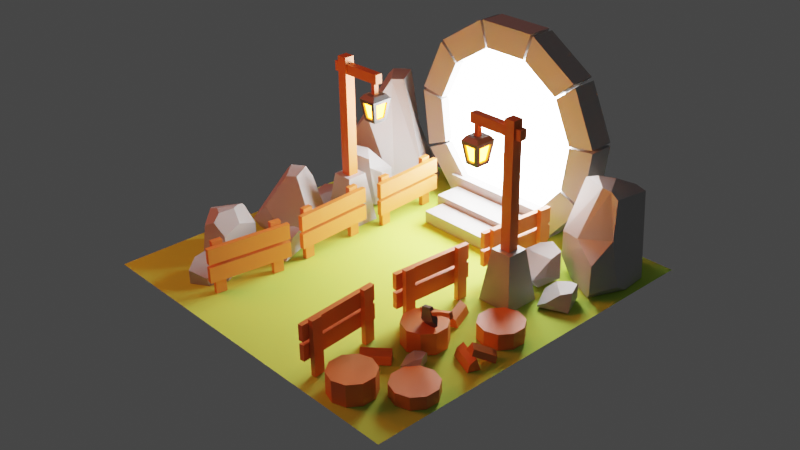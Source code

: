 # Source: portal.blend  (saved by Blender 2.93.20; exported with 4.5.12 LTS)
import bpy
from mathutils import Matrix  # noqa: F401  (used for matrix-valued properties, if any)

bpy.ops.wm.read_factory_settings(use_empty=True)
scene = bpy.context.scene
scene.name = 'Scene'

# ---- collections
col_others = bpy.data.collections.new('others'); scene.collection.children.link(col_others)
col_fences = bpy.data.collections.new('fences'); scene.collection.children.link(col_fences)
col_trunks = bpy.data.collections.new('trunks'); scene.collection.children.link(col_trunks)
col_floor = bpy.data.collections.new('floor'); scene.collection.children.link(col_floor)
col_axe = bpy.data.collections.new('axe'); scene.collection.children.link(col_axe)
col_pole_lights = bpy.data.collections.new('pole.lights'); scene.collection.children.link(col_pole_lights)
col_rocks = bpy.data.collections.new('rocks'); scene.collection.children.link(col_rocks)
col_stairs = bpy.data.collections.new('stairs'); scene.collection.children.link(col_stairs)
col_portal = bpy.data.collections.new('portal'); scene.collection.children.link(col_portal)

# ---- materials (node trees are filled in below, after node groups)
mat_wood = bpy.data.materials.new('wood')
mat_grass = bpy.data.materials.new('grass')
mat_metal = bpy.data.materials.new('metal')
mat_rock = bpy.data.materials.new('rock')
mat_lamplight = bpy.data.materials.new('lampLight')
mat_portallight = bpy.data.materials.new('portalLight')

# ---- material node trees
mat_wood.use_nodes = True; mat_wood.node_tree.nodes.clear()
_N = mat_wood.node_tree.nodes; _L = mat_wood.node_tree.links
n0 = _N.new('ShaderNodeBsdfPrincipled'); n0.name = 'Principled BSDF'; n0.location = (10, 300)
n0.distribution = 'GGX'
n0.subsurface_method = 'BURLEY'
n0.inputs[0].default_value = (0.8, 0.2158, 0.0432, 1.0)
n0.inputs[3].default_value = 1.45
n0.inputs[27].default_value = (0.0, 0.0, 0.0, 1.0)
n0.inputs[28].default_value = 1.0
n1 = _N.new('ShaderNodeOutputMaterial'); n1.name = 'Material Output'; n1.location = (300, 300)
_L.new(n0.outputs[0], n1.inputs[0])
n1.is_active_output = True
mat_grass.use_nodes = True; mat_grass.node_tree.nodes.clear()
_N = mat_grass.node_tree.nodes; _L = mat_grass.node_tree.links
n0 = _N.new('ShaderNodeBsdfPrincipled'); n0.name = 'Principled BSDF'; n0.location = (10, 300)
n0.distribution = 'GGX'
n0.subsurface_method = 'BURLEY'
n0.inputs[0].default_value = (0.5111, 0.7613, 0.08604, 1.0)
n0.inputs[2].default_value = 1.0
n0.inputs[3].default_value = 1.45
n0.inputs[27].default_value = (0.0, 0.0, 0.0, 1.0)
n0.inputs[28].default_value = 1.0
n1 = _N.new('ShaderNodeOutputMaterial'); n1.name = 'Material Output'; n1.location = (300, 300)
_L.new(n0.outputs[0], n1.inputs[0])
n1.is_active_output = True
mat_metal.use_nodes = True; mat_metal.node_tree.nodes.clear()
_N = mat_metal.node_tree.nodes; _L = mat_metal.node_tree.links
n0 = _N.new('ShaderNodeBsdfPrincipled'); n0.name = 'Principled BSDF'; n0.location = (10, 300)
n0.distribution = 'GGX'
n0.subsurface_method = 'BURLEY'
n0.inputs[0].default_value = (0.107, 0.107, 0.107, 1.0)
n0.inputs[2].default_value = 0.279
n0.inputs[3].default_value = 1.45
n0.inputs[27].default_value = (0.0, 0.0, 0.0, 1.0)
n0.inputs[28].default_value = 1.0
n1 = _N.new('ShaderNodeOutputMaterial'); n1.name = 'Material Output'; n1.location = (300, 300)
_L.new(n0.outputs[0], n1.inputs[0])
n1.is_active_output = True
mat_rock.use_nodes = True; mat_rock.node_tree.nodes.clear()
_N = mat_rock.node_tree.nodes; _L = mat_rock.node_tree.links
n0 = _N.new('ShaderNodeBsdfPrincipled'); n0.name = 'Principled BSDF'; n0.location = (10, 300)
n0.distribution = 'GGX'
n0.subsurface_method = 'BURLEY'
n0.inputs[0].default_value = (0.42, 0.42, 0.42, 1.0)
n0.inputs[3].default_value = 1.45
n0.inputs[27].default_value = (0.0, 0.0, 0.0, 1.0)
n0.inputs[28].default_value = 1.0
n1 = _N.new('ShaderNodeOutputMaterial'); n1.name = 'Material Output'; n1.location = (300, 300)
_L.new(n0.outputs[0], n1.inputs[0])
n1.is_active_output = True
mat_lamplight.use_nodes = True; mat_lamplight.node_tree.nodes.clear()
_N = mat_lamplight.node_tree.nodes; _L = mat_lamplight.node_tree.links
n0 = _N.new('ShaderNodeOutputMaterial'); n0.name = 'Material Output'; n0.location = (300, 300)
n1 = _N.new('ShaderNodeEmission'); n1.name = 'Emission'; n1.location = (10, 300)
n1.inputs[0].default_value = (1.0, 0.1757, 0.006605, 1.0)
n1.inputs[1].default_value = 80.0
_L.new(n1.outputs[0], n0.inputs[0])
n0.is_active_output = True
mat_portallight.use_nodes = True; mat_portallight.node_tree.nodes.clear()
_N = mat_portallight.node_tree.nodes; _L = mat_portallight.node_tree.links
n0 = _N.new('ShaderNodeOutputMaterial'); n0.name = 'Material Output'; n0.location = (300, 300)
n1 = _N.new('ShaderNodeEmission'); n1.name = 'Emission'; n1.location = (10, 300)
n1.inputs[1].default_value = 40.0
_L.new(n1.outputs[0], n0.inputs[0])
n0.is_active_output = True

# ---- world
world_world = bpy.data.worlds.new('World'); scene.world = world_world
world_world.use_nodes = True; world_world.node_tree.nodes.clear()
_N = world_world.node_tree.nodes; _L = world_world.node_tree.links
n0 = _N.new('ShaderNodeOutputWorld'); n0.name = 'World Output'; n0.location = (300, 300)
n1 = _N.new('ShaderNodeBackground'); n1.name = 'Background'; n1.location = (10, 300)
n1.inputs[0].default_value = (0.05088, 0.05088, 0.05088, 1.0)
_L.new(n1.outputs[0], n0.inputs[0])
n0.is_active_output = True
world_world.color = (0.05088, 0.05088, 0.05088)
world_world.use_sun_shadow = False
world_world.sun_shadow_jitter_overblur = 0.0

# ---- cameras
cam_camera = bpy.data.cameras.new('Camera')

# ---- lights
light_area_001 = bpy.data.lights.new('Area.001', 'AREA')
light_area_001.color = (0.814, 0.1349, 0.05574)
light_area_001.transmission_factor = 0.0
light_area_001.energy = 235.6
light_area_001.shadow_soft_size = 1.176
light_area_001.shadow_maximum_resolution = 0.006
light_area_001.use_absolute_resolution = True
light_area_001.size = 1.176
light_area_001.size_y = 1.0

# ---- meshes
me_cube = bpy.data.meshes.new('Cube')
me_cube.from_pydata([(-0.02821, -0.2622, 0.02058), (-0.02821, -0.2622, 0.595), (-0.02821, -0.3749, 0.02058), (-0.02821, -0.3749, 0.595), (0.02479, -0.2622, 0.02058), (0.02479, -0.2622, 0.595), (0.02479, -0.3749, 0.02058), (0.02479, -0.3749, 0.595), (-0.03175, 0.3781, 0.02058), (-0.03175, 0.3781, 0.595), (-0.03175, 0.2654, 0.02058), (-0.03175, 0.2654, 0.595), (0.02125, 0.3781, 0.02058), (0.02125, 0.3781, 0.595), (0.02125, 0.2654, 0.02058), (0.02125, 0.2654, 0.595), (-0.08856, 0.4532, 0.1885), (-0.08856, 0.4532, 0.3556), (-0.08856, -0.4397, 0.1885), (-0.08856, -0.4397, 0.3556), (-0.03556, 0.4532, 0.1885), (-0.03556, 0.4532, 0.3556), (-0.03556, -0.4397, 0.1885), (-0.03556, -0.4397, 0.3556), (-0.08856, 0.4532, 0.3891), (-0.08856, 0.4532, 0.5562), (-0.08856, -0.4397, 0.3891), (-0.08856, -0.4397, 0.5562), (-0.03556, 0.4532, 0.3891), (-0.03556, 0.4532, 0.5562), (-0.03556, -0.4397, 0.3891), (-0.03556, -0.4397, 0.5562)], [], [(0, 1, 3, 2), (2, 3, 7, 6), (6, 7, 5, 4), (4, 5, 1, 0), (2, 6, 4, 0), (7, 3, 1, 5), (8, 9, 11, 10), (10, 11, 15, 14), (14, 15, 13, 12), (12, 13, 9, 8), (10, 14, 12, 8), (15, 11, 9, 13), (16, 17, 19, 18), (18, 19, 23, 22), (22, 23, 21, 20), (20, 21, 17, 16), (18, 22, 20, 16), (23, 19, 17, 21), (24, 25, 27, 26), (26, 27, 31, 30), (30, 31, 29, 28), (28, 29, 25, 24), (26, 30, 28, 24), (31, 27, 25, 29)])
_uv = me_cube.uv_layers.new(name='UVMap')
_uv.uv.foreach_set('vector', [0.375, 0.0, 0.625, 0.0, 0.625, 0.25, 0.375, 0.25, 0.375, 0.25, 0.625, 0.25, 0.625, 0.5, 0.375, 0.5, 0.375, 0.5, 0.625, 0.5, 0.625, 0.75, 0.375, 0.75, 0.375, 0.75, 0.625, 0.75, 0.625, 1.0, 0.375, 1.0, 0.125, 0.5, 0.375, 0.5, 0.375, 0.75, 0.125, 0.75, 0.625, 0.5, 0.875, 0.5, 0.875, 0.75, 0.625, 0.75, 0.375, 0.0, 0.625, 0.0, 0.625, 0.25, 0.375, 0.25, 0.375, 0.25, 0.625, 0.25, 0.625, 0.5, 0.375, 0.5, 0.375, 0.5, 0.625, 0.5, 0.625, 0.75, 0.375, 0.75, 0.375, 0.75, 0.625, 0.75, 0.625, 1.0, 0.375, 1.0, 0.125, 0.5, 0.375, 0.5, 0.375, 0.75, 0.125, 0.75, 0.625, 0.5, 0.875, 0.5, 0.875, 0.75, 0.625, 0.75, 0.375, 0.0, 0.625, 0.0, 0.625, 0.25, 0.375, 0.25, 0.375, 0.25, 0.625, 0.25, 0.625, 0.5, 0.375, 0.5, 0.375, 0.5, 0.625, 0.5, 0.625, 0.75, 0.375, 0.75, 0.375, 0.75, 0.625, 0.75, 0.625, 1.0, 0.375, 1.0, 0.125, 0.5, 0.375, 0.5, 0.375, 0.75, 0.125, 0.75, 0.625, 0.5, 0.875, 0.5, 0.875, 0.75, 0.625, 0.75, 0.375, 0.0, 0.625, 0.0, 0.625, 0.25, 0.375, 0.25, 0.375, 0.25, 0.625, 0.25, 0.625, 0.5, 0.375, 0.5, 0.375, 0.5, 0.625, 0.5, 0.625, 0.75, 0.375, 0.75, 0.375, 0.75, 0.625, 0.75, 0.625, 1.0, 0.375, 1.0, 0.125, 0.5, 0.375, 0.5, 0.375, 0.75, 0.125, 0.75, 0.625, 0.5, 0.875, 0.5, 0.875, 0.75, 0.625, 0.75])
me_cube.materials.append(mat_wood)
me_cube.use_remesh_fix_poles = True
me_cube.use_remesh_preserve_attributes = False
me_cube.update()
me_cube_005 = bpy.data.meshes.new('Cube.005')
me_cube_005.from_pydata([(-0.02821, -0.2622, 0.02058), (-0.02821, -0.2622, 0.595), (-0.02821, -0.3749, 0.02058), (-0.02821, -0.3749, 0.595), (0.02479, -0.2622, 0.02058), (0.02479, -0.2622, 0.595), (0.02479, -0.3749, 0.02058), (0.02479, -0.3749, 0.595), (-0.03175, 0.3781, 0.02058), (-0.03175, 0.3781, 0.595), (-0.03175, 0.2654, 0.02058), (-0.03175, 0.2654, 0.595), (0.02125, 0.3781, 0.02058), (0.02125, 0.3781, 0.595), (0.02125, 0.2654, 0.02058), (0.02125, 0.2654, 0.595), (-0.08856, 0.4532, 0.1885), (-0.08856, 0.4532, 0.3556), (-0.08856, -0.4397, 0.1885), (-0.08856, -0.4397, 0.3556), (-0.03556, 0.4532, 0.1885), (-0.03556, 0.4532, 0.3556), (-0.03556, -0.4397, 0.1885), (-0.03556, -0.4397, 0.3556), (-0.08856, 0.4532, 0.3891), (-0.08856, 0.4532, 0.5562), (-0.08856, -0.4397, 0.3891), (-0.08856, -0.4397, 0.5562), (-0.03556, 0.4532, 0.3891), (-0.03556, 0.4532, 0.5562), (-0.03556, -0.4397, 0.3891), (-0.03556, -0.4397, 0.5562)], [], [(0, 1, 3, 2), (2, 3, 7, 6), (6, 7, 5, 4), (4, 5, 1, 0), (2, 6, 4, 0), (7, 3, 1, 5), (8, 9, 11, 10), (10, 11, 15, 14), (14, 15, 13, 12), (12, 13, 9, 8), (10, 14, 12, 8), (15, 11, 9, 13), (16, 17, 19, 18), (18, 19, 23, 22), (22, 23, 21, 20), (20, 21, 17, 16), (18, 22, 20, 16), (23, 19, 17, 21), (24, 25, 27, 26), (26, 27, 31, 30), (30, 31, 29, 28), (28, 29, 25, 24), (26, 30, 28, 24), (31, 27, 25, 29)])
_uv = me_cube_005.uv_layers.new(name='UVMap')
_uv.uv.foreach_set('vector', [0.375, 0.0, 0.625, 0.0, 0.625, 0.25, 0.375, 0.25, 0.375, 0.25, 0.625, 0.25, 0.625, 0.5, 0.375, 0.5, 0.375, 0.5, 0.625, 0.5, 0.625, 0.75, 0.375, 0.75, 0.375, 0.75, 0.625, 0.75, 0.625, 1.0, 0.375, 1.0, 0.125, 0.5, 0.375, 0.5, 0.375, 0.75, 0.125, 0.75, 0.625, 0.5, 0.875, 0.5, 0.875, 0.75, 0.625, 0.75, 0.375, 0.0, 0.625, 0.0, 0.625, 0.25, 0.375, 0.25, 0.375, 0.25, 0.625, 0.25, 0.625, 0.5, 0.375, 0.5, 0.375, 0.5, 0.625, 0.5, 0.625, 0.75, 0.375, 0.75, 0.375, 0.75, 0.625, 0.75, 0.625, 1.0, 0.375, 1.0, 0.125, 0.5, 0.375, 0.5, 0.375, 0.75, 0.125, 0.75, 0.625, 0.5, 0.875, 0.5, 0.875, 0.75, 0.625, 0.75, 0.375, 0.0, 0.625, 0.0, 0.625, 0.25, 0.375, 0.25, 0.375, 0.25, 0.625, 0.25, 0.625, 0.5, 0.375, 0.5, 0.375, 0.5, 0.625, 0.5, 0.625, 0.75, 0.375, 0.75, 0.375, 0.75, 0.625, 0.75, 0.625, 1.0, 0.375, 1.0, 0.125, 0.5, 0.375, 0.5, 0.375, 0.75, 0.125, 0.75, 0.625, 0.5, 0.875, 0.5, 0.875, 0.75, 0.625, 0.75, 0.375, 0.0, 0.625, 0.0, 0.625, 0.25, 0.375, 0.25, 0.375, 0.25, 0.625, 0.25, 0.625, 0.5, 0.375, 0.5, 0.375, 0.5, 0.625, 0.5, 0.625, 0.75, 0.375, 0.75, 0.375, 0.75, 0.625, 0.75, 0.625, 1.0, 0.375, 1.0, 0.125, 0.5, 0.375, 0.5, 0.375, 0.75, 0.125, 0.75, 0.625, 0.5, 0.875, 0.5, 0.875, 0.75, 0.625, 0.75])
me_cube_005.materials.append(mat_wood)
me_cube_005.use_remesh_fix_poles = True
me_cube_005.use_remesh_preserve_attributes = False
me_cube_005.update()
me_cube_006 = bpy.data.meshes.new('Cube.006')
me_cube_006.from_pydata([(-0.02821, -0.2622, 0.02058), (-0.02821, -0.2622, 0.595), (-0.02821, -0.3749, 0.02058), (-0.02821, -0.3749, 0.595), (0.02479, -0.2622, 0.02058), (0.02479, -0.2622, 0.595), (0.02479, -0.3749, 0.02058), (0.02479, -0.3749, 0.595), (-0.03175, 0.3781, 0.02058), (-0.03175, 0.3781, 0.595), (-0.03175, 0.2654, 0.02058), (-0.03175, 0.2654, 0.595), (0.02125, 0.3781, 0.02058), (0.02125, 0.3781, 0.595), (0.02125, 0.2654, 0.02058), (0.02125, 0.2654, 0.595), (-0.08856, 0.4532, 0.1885), (-0.08856, 0.4532, 0.3556), (-0.08856, -0.4397, 0.1885), (-0.08856, -0.4397, 0.3556), (-0.03556, 0.4532, 0.1885), (-0.03556, 0.4532, 0.3556), (-0.03556, -0.4397, 0.1885), (-0.03556, -0.4397, 0.3556), (-0.08856, 0.4532, 0.3891), (-0.08856, 0.4532, 0.5562), (-0.08856, -0.4397, 0.3891), (-0.08856, -0.4397, 0.5562), (-0.03556, 0.4532, 0.3891), (-0.03556, 0.4532, 0.5562), (-0.03556, -0.4397, 0.3891), (-0.03556, -0.4397, 0.5562)], [], [(0, 1, 3, 2), (2, 3, 7, 6), (6, 7, 5, 4), (4, 5, 1, 0), (2, 6, 4, 0), (7, 3, 1, 5), (8, 9, 11, 10), (10, 11, 15, 14), (14, 15, 13, 12), (12, 13, 9, 8), (10, 14, 12, 8), (15, 11, 9, 13), (16, 17, 19, 18), (18, 19, 23, 22), (22, 23, 21, 20), (20, 21, 17, 16), (18, 22, 20, 16), (23, 19, 17, 21), (24, 25, 27, 26), (26, 27, 31, 30), (30, 31, 29, 28), (28, 29, 25, 24), (26, 30, 28, 24), (31, 27, 25, 29)])
_uv = me_cube_006.uv_layers.new(name='UVMap')
_uv.uv.foreach_set('vector', [0.375, 0.0, 0.625, 0.0, 0.625, 0.25, 0.375, 0.25, 0.375, 0.25, 0.625, 0.25, 0.625, 0.5, 0.375, 0.5, 0.375, 0.5, 0.625, 0.5, 0.625, 0.75, 0.375, 0.75, 0.375, 0.75, 0.625, 0.75, 0.625, 1.0, 0.375, 1.0, 0.125, 0.5, 0.375, 0.5, 0.375, 0.75, 0.125, 0.75, 0.625, 0.5, 0.875, 0.5, 0.875, 0.75, 0.625, 0.75, 0.375, 0.0, 0.625, 0.0, 0.625, 0.25, 0.375, 0.25, 0.375, 0.25, 0.625, 0.25, 0.625, 0.5, 0.375, 0.5, 0.375, 0.5, 0.625, 0.5, 0.625, 0.75, 0.375, 0.75, 0.375, 0.75, 0.625, 0.75, 0.625, 1.0, 0.375, 1.0, 0.125, 0.5, 0.375, 0.5, 0.375, 0.75, 0.125, 0.75, 0.625, 0.5, 0.875, 0.5, 0.875, 0.75, 0.625, 0.75, 0.375, 0.0, 0.625, 0.0, 0.625, 0.25, 0.375, 0.25, 0.375, 0.25, 0.625, 0.25, 0.625, 0.5, 0.375, 0.5, 0.375, 0.5, 0.625, 0.5, 0.625, 0.75, 0.375, 0.75, 0.375, 0.75, 0.625, 0.75, 0.625, 1.0, 0.375, 1.0, 0.125, 0.5, 0.375, 0.5, 0.375, 0.75, 0.125, 0.75, 0.625, 0.5, 0.875, 0.5, 0.875, 0.75, 0.625, 0.75, 0.375, 0.0, 0.625, 0.0, 0.625, 0.25, 0.375, 0.25, 0.375, 0.25, 0.625, 0.25, 0.625, 0.5, 0.375, 0.5, 0.375, 0.5, 0.625, 0.5, 0.625, 0.75, 0.375, 0.75, 0.375, 0.75, 0.625, 0.75, 0.625, 1.0, 0.375, 1.0, 0.125, 0.5, 0.375, 0.5, 0.375, 0.75, 0.125, 0.75, 0.625, 0.5, 0.875, 0.5, 0.875, 0.75, 0.625, 0.75])
me_cube_006.materials.append(mat_wood)
me_cube_006.use_remesh_fix_poles = True
me_cube_006.use_remesh_preserve_attributes = False
me_cube_006.update()
me_cube_007 = bpy.data.meshes.new('Cube.007')
me_cube_007.from_pydata([(-0.02821, -0.2622, 0.02058), (-0.02821, -0.2622, 0.595), (-0.02821, -0.3749, 0.02058), (-0.02821, -0.3749, 0.595), (0.02479, -0.2622, 0.02058), (0.02479, -0.2622, 0.595), (0.02479, -0.3749, 0.02058), (0.02479, -0.3749, 0.595), (-0.03175, 0.3781, 0.02058), (-0.03175, 0.3781, 0.595), (-0.03175, 0.2654, 0.02058), (-0.03175, 0.2654, 0.595), (0.02125, 0.3781, 0.02058), (0.02125, 0.3781, 0.595), (0.02125, 0.2654, 0.02058), (0.02125, 0.2654, 0.595), (-0.08856, 0.4532, 0.1885), (-0.08856, 0.4532, 0.3556), (-0.08856, -0.4397, 0.1885), (-0.08856, -0.4397, 0.3556), (-0.03556, 0.4532, 0.1885), (-0.03556, 0.4532, 0.3556), (-0.03556, -0.4397, 0.1885), (-0.03556, -0.4397, 0.3556), (-0.08856, 0.4532, 0.3891), (-0.08856, 0.4532, 0.5562), (-0.08856, -0.4397, 0.3891), (-0.08856, -0.4397, 0.5562), (-0.03556, 0.4532, 0.3891), (-0.03556, 0.4532, 0.5562), (-0.03556, -0.4397, 0.3891), (-0.03556, -0.4397, 0.5562)], [], [(0, 1, 3, 2), (2, 3, 7, 6), (6, 7, 5, 4), (4, 5, 1, 0), (2, 6, 4, 0), (7, 3, 1, 5), (8, 9, 11, 10), (10, 11, 15, 14), (14, 15, 13, 12), (12, 13, 9, 8), (10, 14, 12, 8), (15, 11, 9, 13), (16, 17, 19, 18), (18, 19, 23, 22), (22, 23, 21, 20), (20, 21, 17, 16), (18, 22, 20, 16), (23, 19, 17, 21), (24, 25, 27, 26), (26, 27, 31, 30), (30, 31, 29, 28), (28, 29, 25, 24), (26, 30, 28, 24), (31, 27, 25, 29)])
_uv = me_cube_007.uv_layers.new(name='UVMap')
_uv.uv.foreach_set('vector', [0.375, 0.0, 0.625, 0.0, 0.625, 0.25, 0.375, 0.25, 0.375, 0.25, 0.625, 0.25, 0.625, 0.5, 0.375, 0.5, 0.375, 0.5, 0.625, 0.5, 0.625, 0.75, 0.375, 0.75, 0.375, 0.75, 0.625, 0.75, 0.625, 1.0, 0.375, 1.0, 0.125, 0.5, 0.375, 0.5, 0.375, 0.75, 0.125, 0.75, 0.625, 0.5, 0.875, 0.5, 0.875, 0.75, 0.625, 0.75, 0.375, 0.0, 0.625, 0.0, 0.625, 0.25, 0.375, 0.25, 0.375, 0.25, 0.625, 0.25, 0.625, 0.5, 0.375, 0.5, 0.375, 0.5, 0.625, 0.5, 0.625, 0.75, 0.375, 0.75, 0.375, 0.75, 0.625, 0.75, 0.625, 1.0, 0.375, 1.0, 0.125, 0.5, 0.375, 0.5, 0.375, 0.75, 0.125, 0.75, 0.625, 0.5, 0.875, 0.5, 0.875, 0.75, 0.625, 0.75, 0.375, 0.0, 0.625, 0.0, 0.625, 0.25, 0.375, 0.25, 0.375, 0.25, 0.625, 0.25, 0.625, 0.5, 0.375, 0.5, 0.375, 0.5, 0.625, 0.5, 0.625, 0.75, 0.375, 0.75, 0.375, 0.75, 0.625, 0.75, 0.625, 1.0, 0.375, 1.0, 0.125, 0.5, 0.375, 0.5, 0.375, 0.75, 0.125, 0.75, 0.625, 0.5, 0.875, 0.5, 0.875, 0.75, 0.625, 0.75, 0.375, 0.0, 0.625, 0.0, 0.625, 0.25, 0.375, 0.25, 0.375, 0.25, 0.625, 0.25, 0.625, 0.5, 0.375, 0.5, 0.375, 0.5, 0.625, 0.5, 0.625, 0.75, 0.375, 0.75, 0.375, 0.75, 0.625, 0.75, 0.625, 1.0, 0.375, 1.0, 0.125, 0.5, 0.375, 0.5, 0.375, 0.75, 0.125, 0.75, 0.625, 0.5, 0.875, 0.5, 0.875, 0.75, 0.625, 0.75])
me_cube_007.materials.append(mat_wood)
me_cube_007.use_remesh_fix_poles = True
me_cube_007.use_remesh_preserve_attributes = False
me_cube_007.update()
me_cube_008 = bpy.data.meshes.new('Cube.008')
me_cube_008.from_pydata([(-0.02821, -0.2622, 0.02058), (-0.02821, -0.2622, 0.595), (-0.02821, -0.3749, 0.02058), (-0.02821, -0.3749, 0.595), (0.02479, -0.2622, 0.02058), (0.02479, -0.2622, 0.595), (0.02479, -0.3749, 0.02058), (0.02479, -0.3749, 0.595), (-0.03175, 0.3781, 0.02058), (-0.03175, 0.3781, 0.595), (-0.03175, 0.2654, 0.02058), (-0.03175, 0.2654, 0.595), (0.02125, 0.3781, 0.02058), (0.02125, 0.3781, 0.595), (0.02125, 0.2654, 0.02058), (0.02125, 0.2654, 0.595), (-0.08856, 0.4532, 0.1885), (-0.08856, 0.4532, 0.3556), (-0.08856, -0.4397, 0.1885), (-0.08856, -0.4397, 0.3556), (-0.03556, 0.4532, 0.1885), (-0.03556, 0.4532, 0.3556), (-0.03556, -0.4397, 0.1885), (-0.03556, -0.4397, 0.3556), (-0.08856, 0.4532, 0.3891), (-0.08856, 0.4532, 0.5562), (-0.08856, -0.4397, 0.3891), (-0.08856, -0.4397, 0.5562), (-0.03556, 0.4532, 0.3891), (-0.03556, 0.4532, 0.5562), (-0.03556, -0.4397, 0.3891), (-0.03556, -0.4397, 0.5562)], [], [(0, 1, 3, 2), (2, 3, 7, 6), (6, 7, 5, 4), (4, 5, 1, 0), (2, 6, 4, 0), (7, 3, 1, 5), (8, 9, 11, 10), (10, 11, 15, 14), (14, 15, 13, 12), (12, 13, 9, 8), (10, 14, 12, 8), (15, 11, 9, 13), (16, 17, 19, 18), (18, 19, 23, 22), (22, 23, 21, 20), (20, 21, 17, 16), (18, 22, 20, 16), (23, 19, 17, 21), (24, 25, 27, 26), (26, 27, 31, 30), (30, 31, 29, 28), (28, 29, 25, 24), (26, 30, 28, 24), (31, 27, 25, 29)])
_uv = me_cube_008.uv_layers.new(name='UVMap')
_uv.uv.foreach_set('vector', [0.375, 0.0, 0.625, 0.0, 0.625, 0.25, 0.375, 0.25, 0.375, 0.25, 0.625, 0.25, 0.625, 0.5, 0.375, 0.5, 0.375, 0.5, 0.625, 0.5, 0.625, 0.75, 0.375, 0.75, 0.375, 0.75, 0.625, 0.75, 0.625, 1.0, 0.375, 1.0, 0.125, 0.5, 0.375, 0.5, 0.375, 0.75, 0.125, 0.75, 0.625, 0.5, 0.875, 0.5, 0.875, 0.75, 0.625, 0.75, 0.375, 0.0, 0.625, 0.0, 0.625, 0.25, 0.375, 0.25, 0.375, 0.25, 0.625, 0.25, 0.625, 0.5, 0.375, 0.5, 0.375, 0.5, 0.625, 0.5, 0.625, 0.75, 0.375, 0.75, 0.375, 0.75, 0.625, 0.75, 0.625, 1.0, 0.375, 1.0, 0.125, 0.5, 0.375, 0.5, 0.375, 0.75, 0.125, 0.75, 0.625, 0.5, 0.875, 0.5, 0.875, 0.75, 0.625, 0.75, 0.375, 0.0, 0.625, 0.0, 0.625, 0.25, 0.375, 0.25, 0.375, 0.25, 0.625, 0.25, 0.625, 0.5, 0.375, 0.5, 0.375, 0.5, 0.625, 0.5, 0.625, 0.75, 0.375, 0.75, 0.375, 0.75, 0.625, 0.75, 0.625, 1.0, 0.375, 1.0, 0.125, 0.5, 0.375, 0.5, 0.375, 0.75, 0.125, 0.75, 0.625, 0.5, 0.875, 0.5, 0.875, 0.75, 0.625, 0.75, 0.375, 0.0, 0.625, 0.0, 0.625, 0.25, 0.375, 0.25, 0.375, 0.25, 0.625, 0.25, 0.625, 0.5, 0.375, 0.5, 0.375, 0.5, 0.625, 0.5, 0.625, 0.75, 0.375, 0.75, 0.375, 0.75, 0.625, 0.75, 0.625, 1.0, 0.375, 1.0, 0.125, 0.5, 0.375, 0.5, 0.375, 0.75, 0.125, 0.75, 0.625, 0.5, 0.875, 0.5, 0.875, 0.75, 0.625, 0.75])
me_cube_008.materials.append(mat_wood)
me_cube_008.use_remesh_fix_poles = True
me_cube_008.use_remesh_preserve_attributes = False
me_cube_008.update()
me_cube_009 = bpy.data.meshes.new('Cube.009')
me_cube_009.from_pydata([(-0.02821, -0.2622, 0.02058), (-0.02821, -0.2622, 0.595), (-0.02821, -0.3749, 0.02058), (-0.02821, -0.3749, 0.595), (0.02479, -0.2622, 0.02058), (0.02479, -0.2622, 0.595), (0.02479, -0.3749, 0.02058), (0.02479, -0.3749, 0.595), (-0.03175, 0.3781, 0.02058), (-0.03175, 0.3781, 0.595), (-0.03175, 0.2654, 0.02058), (-0.03175, 0.2654, 0.595), (0.02125, 0.3781, 0.02058), (0.02125, 0.3781, 0.595), (0.02125, 0.2654, 0.02058), (0.02125, 0.2654, 0.595), (-0.08856, 0.4532, 0.1885), (-0.08856, 0.4532, 0.3556), (-0.08856, -0.4397, 0.1885), (-0.08856, -0.4397, 0.3556), (-0.03556, 0.4532, 0.1885), (-0.03556, 0.4532, 0.3556), (-0.03556, -0.4397, 0.1885), (-0.03556, -0.4397, 0.3556), (-0.08856, 0.4532, 0.3891), (-0.08856, 0.4532, 0.5562), (-0.08856, -0.4397, 0.3891), (-0.08856, -0.4397, 0.5562), (-0.03556, 0.4532, 0.3891), (-0.03556, 0.4532, 0.5562), (-0.03556, -0.4397, 0.3891), (-0.03556, -0.4397, 0.5562)], [], [(0, 1, 3, 2), (2, 3, 7, 6), (6, 7, 5, 4), (4, 5, 1, 0), (2, 6, 4, 0), (7, 3, 1, 5), (8, 9, 11, 10), (10, 11, 15, 14), (14, 15, 13, 12), (12, 13, 9, 8), (10, 14, 12, 8), (15, 11, 9, 13), (16, 17, 19, 18), (18, 19, 23, 22), (22, 23, 21, 20), (20, 21, 17, 16), (18, 22, 20, 16), (23, 19, 17, 21), (24, 25, 27, 26), (26, 27, 31, 30), (30, 31, 29, 28), (28, 29, 25, 24), (26, 30, 28, 24), (31, 27, 25, 29)])
_uv = me_cube_009.uv_layers.new(name='UVMap')
_uv.uv.foreach_set('vector', [0.375, 0.0, 0.625, 0.0, 0.625, 0.25, 0.375, 0.25, 0.375, 0.25, 0.625, 0.25, 0.625, 0.5, 0.375, 0.5, 0.375, 0.5, 0.625, 0.5, 0.625, 0.75, 0.375, 0.75, 0.375, 0.75, 0.625, 0.75, 0.625, 1.0, 0.375, 1.0, 0.125, 0.5, 0.375, 0.5, 0.375, 0.75, 0.125, 0.75, 0.625, 0.5, 0.875, 0.5, 0.875, 0.75, 0.625, 0.75, 0.375, 0.0, 0.625, 0.0, 0.625, 0.25, 0.375, 0.25, 0.375, 0.25, 0.625, 0.25, 0.625, 0.5, 0.375, 0.5, 0.375, 0.5, 0.625, 0.5, 0.625, 0.75, 0.375, 0.75, 0.375, 0.75, 0.625, 0.75, 0.625, 1.0, 0.375, 1.0, 0.125, 0.5, 0.375, 0.5, 0.375, 0.75, 0.125, 0.75, 0.625, 0.5, 0.875, 0.5, 0.875, 0.75, 0.625, 0.75, 0.375, 0.0, 0.625, 0.0, 0.625, 0.25, 0.375, 0.25, 0.375, 0.25, 0.625, 0.25, 0.625, 0.5, 0.375, 0.5, 0.375, 0.5, 0.625, 0.5, 0.625, 0.75, 0.375, 0.75, 0.375, 0.75, 0.625, 0.75, 0.625, 1.0, 0.375, 1.0, 0.125, 0.5, 0.375, 0.5, 0.375, 0.75, 0.125, 0.75, 0.625, 0.5, 0.875, 0.5, 0.875, 0.75, 0.625, 0.75, 0.375, 0.0, 0.625, 0.0, 0.625, 0.25, 0.375, 0.25, 0.375, 0.25, 0.625, 0.25, 0.625, 0.5, 0.375, 0.5, 0.375, 0.5, 0.625, 0.5, 0.625, 0.75, 0.375, 0.75, 0.375, 0.75, 0.625, 0.75, 0.625, 1.0, 0.375, 1.0, 0.125, 0.5, 0.375, 0.5, 0.375, 0.75, 0.125, 0.75, 0.625, 0.5, 0.875, 0.5, 0.875, 0.75, 0.625, 0.75])
me_cube_009.materials.append(mat_wood)
me_cube_009.use_remesh_fix_poles = True
me_cube_009.use_remesh_preserve_attributes = False
me_cube_009.update()
me_cylinder = bpy.data.meshes.new('Cylinder')
me_cylinder.from_pydata([(0.0, 1.0, -0.03112), (0.0, 1.0, 1.969), (0.5878, 0.809, -0.03112), (0.5878, 0.809, 1.969), (0.9511, 0.309, -0.03112), (0.9511, 0.309, 1.969), (0.9511, -0.309, -0.03112), (0.9511, -0.309, 1.969), (0.5878, -0.809, -0.03112), (0.5878, -0.809, 1.969), (-8.742e-08, -1.0, -0.03112), (-8.742e-08, -1.0, 1.969), (-0.5878, -0.809, -0.03112), (-0.5878, -0.809, 1.969), (-0.9511, -0.309, -0.03112), (-0.9511, -0.309, 1.969), (-0.9511, 0.309, -0.03112), (-0.9511, 0.309, 1.969), (-0.5878, 0.809, -0.03112), (-0.5878, 0.809, 1.969)], [], [(0, 1, 3, 2), (2, 3, 5, 4), (4, 5, 7, 6), (6, 7, 9, 8), (8, 9, 11, 10), (10, 11, 13, 12), (12, 13, 15, 14), (14, 15, 17, 16), (3, 1, 19, 17, 15, 13, 11, 9, 7, 5), (16, 17, 19, 18), (18, 19, 1, 0), (0, 2, 4, 6, 8, 10, 12, 14, 16, 18)])
_uv = me_cylinder.uv_layers.new(name='UVMap')
_uv.uv.foreach_set('vector', [1.0, 0.5, 1.0, 1.0, 0.9, 1.0, 0.9, 0.5, 0.9, 0.5, 0.9, 1.0, 0.8, 1.0, 0.8, 0.5, 0.8, 0.5, 0.8, 1.0, 0.7, 1.0, 0.7, 0.5, 0.7, 0.5, 0.7, 1.0, 0.6, 1.0, 0.6, 0.5, 0.6, 0.5, 0.6, 1.0, 0.5, 1.0, 0.5, 0.5, 0.5, 0.5, 0.5, 1.0, 0.4, 1.0, 0.4, 0.5, 0.4, 0.5, 0.4, 1.0, 0.3, 1.0, 0.3, 0.5, 0.3, 0.5, 0.3, 1.0, 0.2, 1.0, 0.2, 0.5, 0.3911, 0.4442, 0.25, 0.49, 0.1089, 0.4442, 0.02175, 0.3242, 0.02175, 0.1758, 0.1089, 0.05584, 0.25, 0.01, 0.3911, 0.05584, 0.4783, 0.1758, 0.4783, 0.3242, 0.2, 0.5, 0.2, 1.0, 0.1, 1.0, 0.1, 0.5, 0.1, 0.5, 0.1, 1.0, -7.451e-08, 1.0, -7.451e-08, 0.5, 0.75, 0.49, 0.8911, 0.4442, 0.9783, 0.3242, 0.9783, 0.1758, 0.8911, 0.05584, 0.75, 0.01, 0.6089, 0.05584, 0.5217, 0.1758, 0.5217, 0.3242, 0.6089, 0.4442])
me_cylinder.materials.append(mat_wood)
me_cylinder.use_remesh_fix_poles = True
me_cylinder.use_remesh_preserve_attributes = False
me_cylinder.update()
me_cylinder_003 = bpy.data.meshes.new('Cylinder.003')
me_cylinder_003.from_pydata([(0.0, 1.0, -0.03112), (0.0, 1.0, 1.969), (0.5878, 0.809, -0.03112), (0.5878, 0.809, 1.969), (0.9511, 0.309, -0.03112), (0.9511, 0.309, 1.969), (0.9511, -0.309, -0.03112), (0.9511, -0.309, 1.969), (0.5878, -0.809, -0.03112), (0.5878, -0.809, 1.969), (-8.742e-08, -1.0, -0.03112), (-8.742e-08, -1.0, 1.969), (-0.5878, -0.809, -0.03112), (-0.5878, -0.809, 1.969), (-0.9511, -0.309, -0.03112), (-0.9511, -0.309, 1.969), (-0.9511, 0.309, -0.03112), (-0.9511, 0.309, 1.969), (-0.5878, 0.809, -0.03112), (-0.5878, 0.809, 1.969)], [], [(0, 1, 3, 2), (2, 3, 5, 4), (4, 5, 7, 6), (6, 7, 9, 8), (8, 9, 11, 10), (10, 11, 13, 12), (12, 13, 15, 14), (14, 15, 17, 16), (3, 1, 19, 17, 15, 13, 11, 9, 7, 5), (16, 17, 19, 18), (18, 19, 1, 0), (0, 2, 4, 6, 8, 10, 12, 14, 16, 18)])
_uv = me_cylinder_003.uv_layers.new(name='UVMap')
_uv.uv.foreach_set('vector', [1.0, 0.5, 1.0, 1.0, 0.9, 1.0, 0.9, 0.5, 0.9, 0.5, 0.9, 1.0, 0.8, 1.0, 0.8, 0.5, 0.8, 0.5, 0.8, 1.0, 0.7, 1.0, 0.7, 0.5, 0.7, 0.5, 0.7, 1.0, 0.6, 1.0, 0.6, 0.5, 0.6, 0.5, 0.6, 1.0, 0.5, 1.0, 0.5, 0.5, 0.5, 0.5, 0.5, 1.0, 0.4, 1.0, 0.4, 0.5, 0.4, 0.5, 0.4, 1.0, 0.3, 1.0, 0.3, 0.5, 0.3, 0.5, 0.3, 1.0, 0.2, 1.0, 0.2, 0.5, 0.3911, 0.4442, 0.25, 0.49, 0.1089, 0.4442, 0.02175, 0.3242, 0.02175, 0.1758, 0.1089, 0.05584, 0.25, 0.01, 0.3911, 0.05584, 0.4783, 0.1758, 0.4783, 0.3242, 0.2, 0.5, 0.2, 1.0, 0.1, 1.0, 0.1, 0.5, 0.1, 0.5, 0.1, 1.0, -7.451e-08, 1.0, -7.451e-08, 0.5, 0.75, 0.49, 0.8911, 0.4442, 0.9783, 0.3242, 0.9783, 0.1758, 0.8911, 0.05584, 0.75, 0.01, 0.6089, 0.05584, 0.5217, 0.1758, 0.5217, 0.3242, 0.6089, 0.4442])
me_cylinder_003.materials.append(mat_wood)
me_cylinder_003.use_remesh_fix_poles = True
me_cylinder_003.use_remesh_preserve_attributes = False
me_cylinder_003.update()
me_cylinder_004 = bpy.data.meshes.new('Cylinder.004')
me_cylinder_004.from_pydata([(0.0, 1.0, -0.03112), (0.0, 1.0, 1.969), (0.5878, 0.809, -0.03112), (0.5878, 0.809, 1.969), (0.9511, 0.309, -0.03112), (0.9511, 0.309, 1.969), (0.9511, -0.309, -0.03112), (0.9511, -0.309, 1.969), (0.5878, -0.809, -0.03112), (0.5878, -0.809, 1.969), (-8.742e-08, -1.0, -0.03112), (-8.742e-08, -1.0, 1.969), (-0.5878, -0.809, -0.03112), (-0.5878, -0.809, 1.969), (-0.9511, -0.309, -0.03112), (-0.9511, -0.309, 1.969), (-0.9511, 0.309, -0.03112), (-0.9511, 0.309, 1.969), (-0.5878, 0.809, -0.03112), (-0.5878, 0.809, 1.969)], [], [(0, 1, 3, 2), (2, 3, 5, 4), (4, 5, 7, 6), (6, 7, 9, 8), (8, 9, 11, 10), (10, 11, 13, 12), (12, 13, 15, 14), (14, 15, 17, 16), (3, 1, 19, 17, 15, 13, 11, 9, 7, 5), (16, 17, 19, 18), (18, 19, 1, 0), (0, 2, 4, 6, 8, 10, 12, 14, 16, 18)])
_uv = me_cylinder_004.uv_layers.new(name='UVMap')
_uv.uv.foreach_set('vector', [1.0, 0.5, 1.0, 1.0, 0.9, 1.0, 0.9, 0.5, 0.9, 0.5, 0.9, 1.0, 0.8, 1.0, 0.8, 0.5, 0.8, 0.5, 0.8, 1.0, 0.7, 1.0, 0.7, 0.5, 0.7, 0.5, 0.7, 1.0, 0.6, 1.0, 0.6, 0.5, 0.6, 0.5, 0.6, 1.0, 0.5, 1.0, 0.5, 0.5, 0.5, 0.5, 0.5, 1.0, 0.4, 1.0, 0.4, 0.5, 0.4, 0.5, 0.4, 1.0, 0.3, 1.0, 0.3, 0.5, 0.3, 0.5, 0.3, 1.0, 0.2, 1.0, 0.2, 0.5, 0.3911, 0.4442, 0.25, 0.49, 0.1089, 0.4442, 0.02175, 0.3242, 0.02175, 0.1758, 0.1089, 0.05584, 0.25, 0.01, 0.3911, 0.05584, 0.4783, 0.1758, 0.4783, 0.3242, 0.2, 0.5, 0.2, 1.0, 0.1, 1.0, 0.1, 0.5, 0.1, 0.5, 0.1, 1.0, -7.451e-08, 1.0, -7.451e-08, 0.5, 0.75, 0.49, 0.8911, 0.4442, 0.9783, 0.3242, 0.9783, 0.1758, 0.8911, 0.05584, 0.75, 0.01, 0.6089, 0.05584, 0.5217, 0.1758, 0.5217, 0.3242, 0.6089, 0.4442])
me_cylinder_004.materials.append(mat_wood)
me_cylinder_004.use_remesh_fix_poles = True
me_cylinder_004.use_remesh_preserve_attributes = False
me_cylinder_004.update()
me_cylinder_005 = bpy.data.meshes.new('Cylinder.005')
me_cylinder_005.from_pydata([(0.0, 1.0, -0.03112), (0.0, 1.0, 1.969), (0.5878, 0.809, -0.03112), (0.5878, 0.809, 1.969), (0.9511, 0.309, -0.03112), (0.9511, 0.309, 1.969), (0.9511, -0.309, -0.03112), (0.9511, -0.309, 1.969), (0.5878, -0.809, -0.03112), (0.5878, -0.809, 1.969), (-8.742e-08, -1.0, -0.03112), (-8.742e-08, -1.0, 1.969), (-0.5878, -0.809, -0.03112), (-0.5878, -0.809, 1.969), (-0.9511, -0.309, -0.03112), (-0.9511, -0.309, 1.969), (-0.9511, 0.309, -0.03112), (-0.9511, 0.309, 1.969), (-0.5878, 0.809, -0.03112), (-0.5878, 0.809, 1.969)], [], [(0, 1, 3, 2), (2, 3, 5, 4), (4, 5, 7, 6), (6, 7, 9, 8), (8, 9, 11, 10), (10, 11, 13, 12), (12, 13, 15, 14), (14, 15, 17, 16), (3, 1, 19, 17, 15, 13, 11, 9, 7, 5), (16, 17, 19, 18), (18, 19, 1, 0), (0, 2, 4, 6, 8, 10, 12, 14, 16, 18)])
_uv = me_cylinder_005.uv_layers.new(name='UVMap')
_uv.uv.foreach_set('vector', [1.0, 0.5, 1.0, 1.0, 0.9, 1.0, 0.9, 0.5, 0.9, 0.5, 0.9, 1.0, 0.8, 1.0, 0.8, 0.5, 0.8, 0.5, 0.8, 1.0, 0.7, 1.0, 0.7, 0.5, 0.7, 0.5, 0.7, 1.0, 0.6, 1.0, 0.6, 0.5, 0.6, 0.5, 0.6, 1.0, 0.5, 1.0, 0.5, 0.5, 0.5, 0.5, 0.5, 1.0, 0.4, 1.0, 0.4, 0.5, 0.4, 0.5, 0.4, 1.0, 0.3, 1.0, 0.3, 0.5, 0.3, 0.5, 0.3, 1.0, 0.2, 1.0, 0.2, 0.5, 0.3911, 0.4442, 0.25, 0.49, 0.1089, 0.4442, 0.02175, 0.3242, 0.02175, 0.1758, 0.1089, 0.05584, 0.25, 0.01, 0.3911, 0.05584, 0.4783, 0.1758, 0.4783, 0.3242, 0.2, 0.5, 0.2, 1.0, 0.1, 1.0, 0.1, 0.5, 0.1, 0.5, 0.1, 1.0, -7.451e-08, 1.0, -7.451e-08, 0.5, 0.75, 0.49, 0.8911, 0.4442, 0.9783, 0.3242, 0.9783, 0.1758, 0.8911, 0.05584, 0.75, 0.01, 0.6089, 0.05584, 0.5217, 0.1758, 0.5217, 0.3242, 0.6089, 0.4442])
me_cylinder_005.materials.append(mat_wood)
me_cylinder_005.use_remesh_fix_poles = True
me_cylinder_005.use_remesh_preserve_attributes = False
me_cylinder_005.update()
me_cylinder_007 = bpy.data.meshes.new('Cylinder.007')
me_cylinder_007.from_pydata([(0.0, 0.0, -1.0), (0.0, 0.0, 1.0), (0.4755, -0.1545, -1.0), (0.4755, -0.1545, 1.0), (0.2939, -0.4045, -1.0), (0.2939, -0.4045, 1.0), (-4.371e-08, -0.5, -1.0), (-4.371e-08, -0.5, 1.0)], [], [(0, 2, 4), (1, 5, 3), (2, 3, 5, 4), (0, 4, 6), (1, 7, 5), (4, 5, 7, 6), (2, 0, 1, 3), (6, 7, 1, 0)])
_uv = me_cylinder_007.uv_layers.new(name='UVMap')
_uv.uv.foreach_set('vector', [0.75, 0.25, 0.9783, 0.1758, 0.8911, 0.05584, 0.25, 0.25, 0.3911, 0.05584, 0.4783, 0.1758, 0.7, 0.5, 0.7, 1.0, 0.6, 1.0, 0.6, 0.5, 0.75, 0.25, 0.8911, 0.05584, 0.75, 0.01, 0.25, 0.25, 0.25, 0.01, 0.3911, 0.05584, 0.6, 0.5, 0.6, 1.0, 0.5, 1.0, 0.5, 0.5, 0.7, 0.5, 0.75, 0.25, 0.25, 0.25, 0.7, 1.0, 0.5, 0.5, 0.5, 1.0, 0.25, 0.25, 0.75, 0.25])
me_cylinder_007.materials.append(mat_wood)
me_cylinder_007.use_remesh_fix_poles = True
me_cylinder_007.use_remesh_preserve_attributes = False
me_cylinder_007.update()
me_cylinder_008 = bpy.data.meshes.new('Cylinder.008')
me_cylinder_008.from_pydata([(0.0, 0.0, -1.0), (0.0, 0.0, 1.0), (0.4755, -0.1545, -1.0), (0.4755, -0.1545, 1.0), (0.2939, -0.4045, -1.0), (0.2939, -0.4045, 1.0), (-4.371e-08, -0.5, -1.0), (-4.371e-08, -0.5, 1.0)], [], [(0, 2, 4), (1, 5, 3), (2, 3, 5, 4), (0, 4, 6), (1, 7, 5), (4, 5, 7, 6), (2, 0, 1, 3), (6, 7, 1, 0)])
_uv = me_cylinder_008.uv_layers.new(name='UVMap')
_uv.uv.foreach_set('vector', [0.75, 0.25, 0.9783, 0.1758, 0.8911, 0.05584, 0.25, 0.25, 0.3911, 0.05584, 0.4783, 0.1758, 0.7, 0.5, 0.7, 1.0, 0.6, 1.0, 0.6, 0.5, 0.75, 0.25, 0.8911, 0.05584, 0.75, 0.01, 0.25, 0.25, 0.25, 0.01, 0.3911, 0.05584, 0.6, 0.5, 0.6, 1.0, 0.5, 1.0, 0.5, 0.5, 0.7, 0.5, 0.75, 0.25, 0.25, 0.25, 0.7, 1.0, 0.5, 0.5, 0.5, 1.0, 0.25, 0.25, 0.75, 0.25])
me_cylinder_008.materials.append(mat_wood)
me_cylinder_008.use_remesh_fix_poles = True
me_cylinder_008.use_remesh_preserve_attributes = False
me_cylinder_008.update()
me_cylinder_009 = bpy.data.meshes.new('Cylinder.009')
me_cylinder_009.from_pydata([(0.0, 0.0, -1.0), (0.0, 0.0, 1.0), (0.4755, -0.1545, -1.0), (0.4755, -0.1545, 1.0), (0.2939, -0.4045, -1.0), (0.2939, -0.4045, 1.0), (-4.371e-08, -0.5, -1.0), (-4.371e-08, -0.5, 1.0)], [], [(0, 2, 4), (1, 5, 3), (2, 3, 5, 4), (0, 4, 6), (1, 7, 5), (4, 5, 7, 6), (2, 0, 1, 3), (6, 7, 1, 0)])
_uv = me_cylinder_009.uv_layers.new(name='UVMap')
_uv.uv.foreach_set('vector', [0.75, 0.25, 0.9783, 0.1758, 0.8911, 0.05584, 0.25, 0.25, 0.3911, 0.05584, 0.4783, 0.1758, 0.7, 0.5, 0.7, 1.0, 0.6, 1.0, 0.6, 0.5, 0.75, 0.25, 0.8911, 0.05584, 0.75, 0.01, 0.25, 0.25, 0.25, 0.01, 0.3911, 0.05584, 0.6, 0.5, 0.6, 1.0, 0.5, 1.0, 0.5, 0.5, 0.7, 0.5, 0.75, 0.25, 0.25, 0.25, 0.7, 1.0, 0.5, 0.5, 0.5, 1.0, 0.25, 0.25, 0.75, 0.25])
me_cylinder_009.materials.append(mat_wood)
me_cylinder_009.use_remesh_fix_poles = True
me_cylinder_009.use_remesh_preserve_attributes = False
me_cylinder_009.update()
me_cylinder_010 = bpy.data.meshes.new('Cylinder.010')
me_cylinder_010.from_pydata([(0.0, 0.0, -1.0), (0.0, 0.0, 1.0), (0.4755, -0.1545, -1.0), (0.4755, -0.1545, 1.0), (0.2939, -0.4045, -1.0), (0.2939, -0.4045, 1.0), (-4.371e-08, -0.5, -1.0), (-4.371e-08, -0.5, 1.0)], [], [(0, 2, 4), (1, 5, 3), (2, 3, 5, 4), (0, 4, 6), (1, 7, 5), (4, 5, 7, 6), (2, 0, 1, 3), (6, 7, 1, 0)])
_uv = me_cylinder_010.uv_layers.new(name='UVMap')
_uv.uv.foreach_set('vector', [0.75, 0.25, 0.9783, 0.1758, 0.8911, 0.05584, 0.25, 0.25, 0.3911, 0.05584, 0.4783, 0.1758, 0.7, 0.5, 0.7, 1.0, 0.6, 1.0, 0.6, 0.5, 0.75, 0.25, 0.8911, 0.05584, 0.75, 0.01, 0.25, 0.25, 0.25, 0.01, 0.3911, 0.05584, 0.6, 0.5, 0.6, 1.0, 0.5, 1.0, 0.5, 0.5, 0.7, 0.5, 0.75, 0.25, 0.25, 0.25, 0.7, 1.0, 0.5, 0.5, 0.5, 1.0, 0.25, 0.25, 0.75, 0.25])
me_cylinder_010.materials.append(mat_wood)
me_cylinder_010.use_remesh_fix_poles = True
me_cylinder_010.use_remesh_preserve_attributes = False
me_cylinder_010.update()
me_plane = bpy.data.meshes.new('Plane')
me_plane.from_pydata([(-1.965, -1.965, 0.0), (1.965, -1.965, 0.0), (-1.965, 1.965, 0.0), (1.965, 1.965, 0.0)], [], [(0, 1, 3, 2)])
_uv = me_plane.uv_layers.new(name='UVMap')
_uv.uv.foreach_set('vector', [0.0, 0.0, 1.0, 0.0, 1.0, 1.0, 0.0, 1.0])
me_plane.materials.append(mat_grass)
me_plane.use_remesh_fix_poles = True
me_plane.use_remesh_preserve_attributes = False
me_plane.update()
me_cube_010 = bpy.data.meshes.new('Cube.010')
me_cube_010.from_pydata([(-0.8425, -0.2482, -0.3433), (-0.5263, -0.1625, 0.7645), (-0.8425, 0.2482, -0.3433), (-0.5263, 0.1625, 0.7645), (0.8425, -0.2482, -0.3433), (0.5263, -0.1625, 0.7645), (0.8425, 0.2482, -0.3433), (0.5263, 0.1625, 0.7645), (0.4212, 0.2482, -0.5063), (0.0, 0.2482, -0.5703), (-0.4212, 0.2482, -0.5063), (-0.2631, 0.1625, 0.7645), (0.0, 0.1625, 0.7645), (0.2631, 0.1625, 0.7645), (-0.4212, -0.2482, -0.5063), (0.0, -0.2482, -0.5703), (0.4212, -0.2482, -0.5063), (0.2631, -0.1625, 0.7645), (0.0, -0.1625, 0.7645), (-0.2631, -0.1625, 0.7645), (-1.0, 0.0, -0.8954), (-0.5263, 0.0, 0.7645), (1.0, 0.0, -0.8954), (0.5263, 0.0, 0.7645), (0.2631, 0.0, 0.7645), (0.0, 0.0, 0.7645), (-0.2631, 0.0, 0.7645), (-0.5, 0.0, -1.14), (0.0, 0.0, -1.235), (0.5, 0.0, -1.14)], [], [(20, 21, 3, 2), (8, 13, 7, 6), (22, 23, 5, 4), (14, 19, 1, 0), (29, 22, 4, 16), (26, 21, 1, 19), (23, 24, 17, 5), (24, 25, 18, 17), (25, 26, 19, 18), (20, 27, 14, 0), (27, 28, 15, 14), (28, 29, 16, 15), (4, 5, 17, 16), (16, 17, 18, 15), (15, 18, 19, 14), (2, 3, 11, 10), (10, 11, 12, 9), (9, 12, 13, 8), (9, 8, 29, 28), (10, 9, 28, 27), (2, 10, 27, 20), (12, 11, 26, 25), (13, 12, 25, 24), (7, 13, 24, 23), (11, 3, 21, 26), (8, 6, 22, 29), (6, 7, 23, 22), (0, 1, 21, 20)])
_uv = me_cube_010.uv_layers.new(name='UVMap')
_uv.uv.foreach_set('vector', [0.375, 0.125, 0.625, 0.125, 0.625, 0.25, 0.4581, 0.25, 0.4581, 0.4375, 0.625, 0.4375, 0.625, 0.5, 0.4581, 0.5, 0.375, 0.625, 0.625, 0.625, 0.625, 0.75, 0.4581, 0.75, 0.4581, 0.9375, 0.625, 0.9375, 0.625, 1.0, 0.4581, 1.0, 0.3125, 0.625, 0.375, 0.625, 0.4581, 0.75, 0.3357, 0.8259, 0.8125, 0.625, 0.875, 0.625, 0.875, 0.75, 0.8125, 0.75, 0.625, 0.625, 0.6875, 0.625, 0.6875, 0.75, 0.625, 0.75, 0.6875, 0.625, 0.75, 0.625, 0.75, 0.75, 0.6875, 0.75, 0.75, 0.625, 0.8125, 0.625, 0.8125, 0.75, 0.75, 0.75, 0.125, 0.625, 0.1875, 0.625, 0.1745, 0.8292, 0.1156, 0.8223, 0.1875, 0.625, 0.25, 0.625, 0.2503, 0.8328, 0.1745, 0.8292, 0.25, 0.625, 0.3125, 0.625, 0.3357, 0.8259, 0.2503, 0.8328, 0.4581, 0.75, 0.625, 0.75, 0.625, 0.8125, 0.4581, 0.8125, 0.4581, 0.8125, 0.625, 0.8125, 0.625, 0.875, 0.4581, 0.875, 0.4581, 0.875, 0.625, 0.875, 0.625, 0.9375, 0.4581, 0.9375, 0.4581, 0.25, 0.625, 0.25, 0.625, 0.3125, 0.4581, 0.3125, 0.4581, 0.3125, 0.625, 0.3125, 0.625, 0.375, 0.4581, 0.375, 0.4581, 0.375, 0.625, 0.375, 0.625, 0.4375, 0.4581, 0.4375, 0.2503, 0.4172, 0.3357, 0.4241, 0.3125, 0.625, 0.25, 0.625, 0.1745, 0.4208, 0.2503, 0.4172, 0.25, 0.625, 0.1875, 0.625, 0.1156, 0.4277, 0.1745, 0.4208, 0.1875, 0.625, 0.125, 0.625, 0.75, 0.5, 0.8125, 0.5, 0.8125, 0.625, 0.75, 0.625, 0.6875, 0.5, 0.75, 0.5, 0.75, 0.625, 0.6875, 0.625, 0.625, 0.5, 0.6875, 0.5, 0.6875, 0.625, 0.625, 0.625, 0.8125, 0.5, 0.875, 0.5, 0.875, 0.625, 0.8125, 0.625, 0.3357, 0.4241, 0.4581, 0.5, 0.375, 0.625, 0.3125, 0.625, 0.4581, 0.5, 0.625, 0.5, 0.625, 0.625, 0.375, 0.625, 0.4581, 0.0, 0.625, 0.0, 0.625, 0.125, 0.375, 0.125])
me_cube_010.materials.append(mat_metal)
me_cube_010.use_remesh_fix_poles = True
me_cube_010.use_remesh_preserve_attributes = False
me_cube_010.update()
me_cube_011 = bpy.data.meshes.new('Cube.011')
me_cube_011.from_pydata([(-4.237, -1.0, -0.7288), (-4.237, -1.0, 1.271), (-4.237, 1.0, -0.7288), (-4.237, 1.0, 1.271), (10.04, -1.0, 0.002378), (9.873, -1.0, 1.996), (10.04, 1.0, 0.002378), (9.873, 1.0, 1.996), (4.941, 1.0, -1.246), (4.634, 1.0, 0.7299), (4.941, -1.0, -1.246), (4.634, -1.0, 0.7299), (15.45, 1.0, 2.608), (15.01, 1.0, 0.1153), (15.01, -1.0, 0.1153), (15.45, -1.0, 2.608), (16.15, 0.8906, 1.727), (16.12, 0.7226, -0.5811), (16.12, -1.277, -0.5811), (16.15, -1.109, 1.727)], [], [(0, 1, 3, 2), (8, 9, 7, 6), (5, 4, 14, 15), (10, 11, 1, 0), (8, 6, 4, 10), (9, 3, 1, 11), (7, 9, 11, 5), (2, 8, 10, 0), (4, 5, 11, 10), (2, 3, 9, 8), (13, 12, 16, 17), (4, 6, 13, 14), (7, 5, 15, 12), (6, 7, 12, 13), (17, 16, 19, 18), (15, 14, 18, 19), (14, 13, 17, 18), (12, 15, 19, 16)])
_uv = me_cube_011.uv_layers.new(name='UVMap')
_uv.uv.foreach_set('vector', [0.375, 0.0, 0.625, 0.0, 0.625, 0.25, 0.375, 0.25, 0.375, 0.3644, 0.625, 0.3644, 0.625, 0.5, 0.375, 0.5, 0.625, 0.75, 0.375, 0.75, 0.375, 0.75, 0.625, 0.75, 0.375, 0.8856, 0.625, 0.8856, 0.625, 1.0, 0.375, 1.0, 0.2394, 0.5, 0.375, 0.5, 0.375, 0.75, 0.2394, 0.75, 0.7606, 0.5, 0.875, 0.5, 0.875, 0.75, 0.7606, 0.75, 0.625, 0.5, 0.7606, 0.5, 0.7606, 0.75, 0.625, 0.75, 0.125, 0.5, 0.2394, 0.5, 0.2394, 0.75, 0.125, 0.75, 0.375, 0.75, 0.625, 0.75, 0.625, 0.8856, 0.375, 0.8856, 0.375, 0.25, 0.625, 0.25, 0.625, 0.3644, 0.375, 0.3644, 0.375, 0.5, 0.625, 0.5, 0.625, 0.5, 0.375, 0.5, 0.375, 0.75, 0.375, 0.5, 0.375, 0.5, 0.375, 0.75, 0.625, 0.5, 0.625, 0.75, 0.625, 0.75, 0.625, 0.5, 0.375, 0.5, 0.625, 0.5, 0.625, 0.5, 0.375, 0.5, 0.375, 0.5, 0.625, 0.5, 0.625, 0.75, 0.375, 0.75, 0.625, 0.75, 0.375, 0.75, 0.375, 0.75, 0.625, 0.75, 0.375, 0.75, 0.375, 0.5, 0.375, 0.5, 0.375, 0.75, 0.625, 0.5, 0.625, 0.75, 0.625, 0.75, 0.625, 0.5])
me_cube_011.materials.append(mat_wood)
me_cube_011.use_remesh_fix_poles = True
me_cube_011.use_remesh_preserve_attributes = False
me_cube_011.update()
me_cube_012 = bpy.data.meshes.new('Cube.012')
me_cube_012.from_pydata([(-0.6211, -0.6211, -0.9038), (-0.3734, -0.3734, 0.9038), (-0.6211, 0.6211, -0.9038), (-0.3734, 0.3734, 0.9038), (0.6211, -0.6211, -0.9038), (0.3734, -0.3734, 0.9038), (0.6211, 0.6211, -0.9038), (0.3734, 0.3734, 0.9038)], [], [(0, 1, 3, 2), (2, 3, 7, 6), (6, 7, 5, 4), (4, 5, 1, 0), (2, 6, 4, 0), (7, 3, 1, 5)])
_uv = me_cube_012.uv_layers.new(name='UVMap')
_uv.uv.foreach_set('vector', [0.375, 0.0, 0.625, 0.0, 0.625, 0.25, 0.375, 0.25, 0.375, 0.25, 0.625, 0.25, 0.625, 0.5, 0.375, 0.5, 0.375, 0.5, 0.625, 0.5, 0.625, 0.75, 0.375, 0.75, 0.375, 0.75, 0.625, 0.75, 0.625, 1.0, 0.375, 1.0, 0.125, 0.5, 0.375, 0.5, 0.375, 0.75, 0.125, 0.75, 0.625, 0.5, 0.875, 0.5, 0.875, 0.75, 0.625, 0.75])
me_cube_012.materials.append(mat_rock)
me_cube_012.use_remesh_fix_poles = True
me_cube_012.use_remesh_preserve_attributes = False
me_cube_012.update()
me_cube_013 = bpy.data.meshes.new('Cube.013')
me_cube_013.from_pydata([(-1.0, -1.0, -1.53), (-1.0, -1.0, 21.77), (-1.0, 1.0, -1.53), (-1.0, 1.0, 21.77), (1.0, -1.0, -1.53), (1.0, -1.0, 21.77), (1.0, 1.0, -1.53), (1.0, 1.0, 21.77), (-8.685, -0.7155, 18.64), (-8.685, -0.7155, 20.48), (-8.685, 0.7155, 18.64), (-8.685, 0.7155, 20.48), (2.145, -0.7155, 18.64), (2.145, -0.7155, 20.48), (2.145, 0.7155, 18.64), (2.145, 0.7155, 20.48), (-7.963, -0.4701, 16.51), (-7.963, -0.4701, 18.62), (-7.963, 0.4701, 16.51), (-7.963, 0.4701, 18.62), (-7.176, -0.4701, 16.51), (-7.176, -0.4701, 18.62), (-7.176, 0.4701, 16.51), (-7.176, 0.4701, 18.62)], [], [(0, 1, 3, 2), (2, 3, 7, 6), (6, 7, 5, 4), (4, 5, 1, 0), (2, 6, 4, 0), (7, 3, 1, 5), (8, 9, 11, 10), (10, 11, 15, 14), (14, 15, 13, 12), (12, 13, 9, 8), (10, 14, 12, 8), (15, 11, 9, 13), (16, 17, 19, 18), (18, 19, 23, 22), (22, 23, 21, 20), (20, 21, 17, 16), (23, 19, 17, 21)])
_uv = me_cube_013.uv_layers.new(name='UVMap')
_uv.uv.foreach_set('vector', [0.375, 0.0, 0.625, 0.0, 0.625, 0.25, 0.375, 0.25, 0.375, 0.25, 0.625, 0.25, 0.625, 0.5, 0.375, 0.5, 0.375, 0.5, 0.625, 0.5, 0.625, 0.75, 0.375, 0.75, 0.375, 0.75, 0.625, 0.75, 0.625, 1.0, 0.375, 1.0, 0.125, 0.5, 0.375, 0.5, 0.375, 0.75, 0.125, 0.75, 0.625, 0.5, 0.875, 0.5, 0.875, 0.75, 0.625, 0.75, 0.375, 0.0, 0.625, 0.0, 0.625, 0.25, 0.375, 0.25, 0.375, 0.25, 0.625, 0.25, 0.625, 0.5, 0.375, 0.5, 0.375, 0.5, 0.625, 0.5, 0.625, 0.75, 0.375, 0.75, 0.375, 0.75, 0.625, 0.75, 0.625, 1.0, 0.375, 1.0, 0.125, 0.5, 0.375, 0.5, 0.375, 0.75, 0.125, 0.75, 0.625, 0.5, 0.875, 0.5, 0.875, 0.75, 0.625, 0.75, 0.375, 0.0, 0.625, 0.0, 0.625, 0.25, 0.375, 0.25, 0.375, 0.25, 0.625, 0.25, 0.625, 0.5, 0.375, 0.5, 0.375, 0.5, 0.625, 0.5, 0.625, 0.75, 0.375, 0.75, 0.375, 0.75, 0.625, 0.75, 0.625, 1.0, 0.375, 1.0, 0.625, 0.5, 0.875, 0.5, 0.875, 0.75, 0.625, 0.75])
me_cube_013.materials.append(mat_wood)
me_cube_013.use_remesh_fix_poles = True
me_cube_013.use_remesh_preserve_attributes = False
me_cube_013.update()
me_cube_015 = bpy.data.meshes.new('Cube.015')
me_cube_015.from_pydata([(-0.3936, -0.4701, 1.487), (-0.3936, 0.4701, 1.487), (0.3936, -0.4701, 1.487), (0.3936, 0.4701, 1.487), (1.256, -1.396, -3.53), (1.316, -1.462, 1.476), (1.256, 1.396, -3.53), (1.316, 1.462, 1.476), (-1.256, -1.396, -3.53), (-1.316, -1.462, 1.476), (-1.256, 1.396, -3.53), (-1.316, 1.462, 1.476), (1.856, -2.063, 0.6932), (1.856, 2.063, 0.6932), (-1.856, 2.063, 0.6932), (-1.856, -2.063, 0.6932), (0.6061, 0.7461, -3.53), (-0.6061, 0.7461, -3.53), (-0.6061, -0.7461, -3.53), (0.6061, -0.7461, -3.53), (-0.6909, -1.497, -2.888), (-1.108, -1.961, 0.05112), (1.108, -1.961, 0.05112), (0.6909, -1.497, -2.888), (-1.347, 0.8397, -2.887), (-1.764, 1.303, 0.04963), (-1.764, -1.303, 0.04963), (-1.347, -0.8397, -2.887), (0.6909, 1.497, -2.888), (1.108, 1.961, 0.05112), (-1.108, 1.961, 0.05112), (-0.6909, 1.497, -2.888), (1.347, -0.8397, -2.887), (1.764, -1.303, 0.04963), (1.764, 1.303, 0.04963), (1.347, 0.8397, -2.887), (-0.6061, 0.7461, -3.179), (0.6061, 0.7461, -3.179), (0.6061, -0.7461, -3.179), (-0.6061, -0.7461, -3.179), (-1.108, -1.614, 0.1059), (-0.6909, -1.15, -2.834), (0.6909, -1.15, -2.834), (1.108, -1.614, 0.1059), (-1.416, 1.303, 0.09905), (-0.9993, 0.8397, -2.838), (-0.9993, -0.8397, -2.838), (-1.416, -1.303, 0.09905), (1.108, 1.614, 0.1059), (0.6909, 1.15, -2.834), (-0.6909, 1.15, -2.834), (-1.108, 1.614, 0.1059), (0.9993, -0.8397, -2.838), (1.416, -1.303, 0.09905), (0.9993, 0.8397, -2.838), (1.416, 1.303, 0.09905)], [], [(1, 3, 2, 0), (12, 5, 7, 13), (13, 7, 11, 14), (14, 11, 9, 15), (15, 9, 5, 12), (24, 25, 44, 45), (11, 7, 5, 9), (19, 16, 37, 38), (20, 21, 40, 41), (16, 17, 36, 37), (34, 35, 54, 55), (6, 10, 17, 16), (10, 8, 18, 17), (8, 4, 19, 18), (4, 6, 16, 19), (8, 15, 21, 20), (15, 12, 22, 21), (12, 4, 23, 22), (4, 8, 20, 23), (10, 14, 25, 24), (14, 15, 26, 25), (15, 8, 27, 26), (8, 10, 24, 27), (6, 13, 29, 28), (13, 14, 30, 29), (14, 10, 31, 30), (10, 6, 28, 31), (4, 12, 33, 32), (12, 13, 34, 33), (13, 6, 35, 34), (6, 4, 32, 35), (23, 20, 41, 42), (28, 29, 48, 49), (17, 18, 39, 36), (27, 24, 45, 46), (32, 33, 53, 52), (21, 22, 43, 40), (31, 28, 49, 50), (18, 19, 38, 39), (25, 26, 47, 44), (35, 32, 52, 54), (22, 23, 42, 43), (29, 30, 51, 48), (26, 27, 46, 47), (33, 34, 55, 53), (30, 31, 50, 51)])
_uv = me_cube_015.uv_layers.new(name='UVMap')
_uv.uv.foreach_set('vector', [0.125, 0.5, 0.375, 0.5, 0.375, 0.75, 0.125, 0.75, 0.5809, 0.0, 0.625, 0.0, 0.625, 0.25, 0.5809, 0.25, 0.5809, 0.25, 0.625, 0.25, 0.625, 0.5, 0.5809, 0.5, 0.5809, 0.5, 0.625, 0.5, 0.625, 0.75, 0.5809, 0.75, 0.5809, 0.75, 0.625, 0.75, 0.625, 1.0, 0.5809, 1.0, 0.4064, 0.5534, 0.5495, 0.5428, 0.5495, 0.5428, 0.4064, 0.5534, 0.625, 0.5, 0.875, 0.5, 0.875, 0.75, 0.625, 0.75, 0.1897, 0.6918, 0.1897, 0.5582, 0.1897, 0.5582, 0.1897, 0.6918, 0.4063, 0.8095, 0.5496, 0.7974, 0.5496, 0.7974, 0.4063, 0.8095, 0.1897, 0.5582, 0.3103, 0.5582, 0.3103, 0.5582, 0.1897, 0.5582, 0.5495, 0.2072, 0.4064, 0.1966, 0.4064, 0.1966, 0.5495, 0.2072, 0.125, 0.5, 0.375, 0.5, 0.3103, 0.5582, 0.1897, 0.5582, 0.375, 0.5, 0.375, 0.75, 0.3103, 0.6918, 0.3103, 0.5582, 0.375, 0.75, 0.125, 0.75, 0.1897, 0.6918, 0.3103, 0.6918, 0.125, 0.75, 0.125, 0.5, 0.1897, 0.5582, 0.1897, 0.6918, 0.375, 0.75, 0.5809, 0.75, 0.5496, 0.7974, 0.4063, 0.8095, 0.5809, 0.75, 0.5809, 1.0, 0.5496, 0.9526, 0.5496, 0.7974, 0.5809, 1.0, 0.375, 1.0, 0.4063, 0.9405, 0.5496, 0.9526, 0.375, 1.0, 0.375, 0.75, 0.4063, 0.8095, 0.4063, 0.9405, 0.375, 0.5, 0.5809, 0.5, 0.5495, 0.5428, 0.4064, 0.5534, 0.5809, 0.5, 0.5809, 0.75, 0.5495, 0.7072, 0.5495, 0.5428, 0.5809, 0.75, 0.375, 0.75, 0.4064, 0.6966, 0.5495, 0.7072, 0.375, 0.75, 0.375, 0.5, 0.4064, 0.5534, 0.4064, 0.6966, 0.375, 0.25, 0.5809, 0.25, 0.5496, 0.2974, 0.4063, 0.3095, 0.5809, 0.25, 0.5809, 0.5, 0.5496, 0.4526, 0.5496, 0.2974, 0.5809, 0.5, 0.375, 0.5, 0.4063, 0.4405, 0.5496, 0.4526, 0.375, 0.5, 0.375, 0.25, 0.4063, 0.3095, 0.4063, 0.4405, 0.375, 0.0, 0.5809, 0.0, 0.5495, 0.04285, 0.4064, 0.0534, 0.5809, 0.0, 0.5809, 0.25, 0.5495, 0.2072, 0.5495, 0.04285, 0.5809, 0.25, 0.375, 0.25, 0.4064, 0.1966, 0.5495, 0.2072, 0.375, 0.25, 0.375, 0.0, 0.4064, 0.0534, 0.4064, 0.1966, 0.4063, 0.9405, 0.4063, 0.8095, 0.4063, 0.8095, 0.4063, 0.9405, 0.4063, 0.3095, 0.5496, 0.2974, 0.5496, 0.2974, 0.4063, 0.3095, 0.3103, 0.5582, 0.3103, 0.6918, 0.3103, 0.6918, 0.3103, 0.5582, 0.4064, 0.6966, 0.4064, 0.5534, 0.4064, 0.5534, 0.4064, 0.6966, 0.4064, 0.0534, 0.5495, 0.04285, 0.5495, 0.04285, 0.4064, 0.0534, 0.5496, 0.7974, 0.5496, 0.9526, 0.5496, 0.9526, 0.5496, 0.7974, 0.4063, 0.4405, 0.4063, 0.3095, 0.4063, 0.3095, 0.4063, 0.4405, 0.3103, 0.6918, 0.1897, 0.6918, 0.1897, 0.6918, 0.3103, 0.6918, 0.5495, 0.5428, 0.5495, 0.7072, 0.5495, 0.7072, 0.5495, 0.5428, 0.4064, 0.1966, 0.4064, 0.0534, 0.4064, 0.0534, 0.4064, 0.1966, 0.5496, 0.9526, 0.4063, 0.9405, 0.4063, 0.9405, 0.5496, 0.9526, 0.5496, 0.2974, 0.5496, 0.4526, 0.5496, 0.4526, 0.5496, 0.2974, 0.5495, 0.7072, 0.4064, 0.6966, 0.4064, 0.6966, 0.5495, 0.7072, 0.5495, 0.04285, 0.5495, 0.2072, 0.5495, 0.2072, 0.5495, 0.04285, 0.5496, 0.4526, 0.4063, 0.4405, 0.4063, 0.4405, 0.5496, 0.4526])
me_cube_015.materials.append(mat_metal)
me_cube_015.use_remesh_fix_poles = True
me_cube_015.use_remesh_preserve_attributes = False
me_cube_015.update()
me_cube_016 = bpy.data.meshes.new('Cube.016')
me_cube_016.from_pydata([(-0.6061, 0.7461, -3.179), (0.6061, 0.7461, -3.179), (0.6061, -0.7461, -3.179), (-0.6061, -0.7461, -3.179), (-1.108, -1.614, 0.1059), (-0.6909, -1.15, -2.834), (0.6909, -1.15, -2.834), (1.108, -1.614, 0.1059), (-1.416, 1.303, 0.09905), (-0.9993, 0.8397, -2.838), (-0.9993, -0.8397, -2.838), (-1.416, -1.303, 0.09905), (1.108, 1.614, 0.1059), (0.6909, 1.15, -2.834), (-0.6909, 1.15, -2.834), (-1.108, 1.614, 0.1059), (0.9993, -0.8397, -2.838), (1.416, -1.303, 0.09905), (0.9993, 0.8397, -2.838), (1.416, 1.303, 0.09905)], [], [(1, 0, 3, 2), (5, 4, 7, 6), (9, 8, 11, 10), (13, 12, 15, 14), (16, 17, 19, 18)])
_uv = me_cube_016.uv_layers.new(name='UVMap')
_uv.uv.foreach_set('vector', [0.1897, 0.5582, 0.3103, 0.5582, 0.3103, 0.6918, 0.1897, 0.6918, 0.4063, 0.8095, 0.5496, 0.7974, 0.5496, 0.9526, 0.4063, 0.9405, 0.4064, 0.5534, 0.5495, 0.5428, 0.5495, 0.7072, 0.4064, 0.6966, 0.4063, 0.3095, 0.5496, 0.2974, 0.5496, 0.4526, 0.4063, 0.4405, 0.4064, 0.0534, 0.5495, 0.04285, 0.5495, 0.2072, 0.4064, 0.1966])
me_cube_016.materials.append(mat_lamplight)
me_cube_016.use_remesh_fix_poles = True
me_cube_016.use_remesh_preserve_attributes = False
me_cube_016.update()
me_cube_017 = bpy.data.meshes.new('Cube.017')
me_cube_017.from_pydata([(1.0, -1.0, 0.01342), (1.0, 1.0, 0.01342), (1.213, 1.11, 1.64), (-0.9176, 0.5728, 0.01342), (-0.3433, 0.9871, 0.01342), (0.6113, 1.05, 2.373), (0.3068, 0.2361, 3.347), (-1.0, -0.2142, 0.01342), (-0.5808, -1.0, 0.01342), (0.002705, 0.01669, 3.347), (-0.9176, 0.2668, 0.515), (1.0, -1.0, 0.2856), (1.027, -0.4865, 3.131), (0.8415, -0.52, 3.347), (0.3587, -0.7923, 3.347), (0.2428, -1.0, 1.582)], [], [(4, 5, 2, 1), (15, 11, 12, 13, 14), (7, 10, 3), (5, 4, 3, 10, 9, 6), (4, 1, 0, 8, 7, 3), (10, 7, 8, 15, 14, 9), (6, 9, 14, 13), (2, 5, 6, 13, 12), (1, 2, 12, 11, 0), (0, 11, 15, 8)])
_uv = me_cube_017.uv_layers.new(name='UVMap')
_uv.uv.foreach_set('vector', [0.375, 0.3218, 0.5219, 0.426, 0.4442, 0.5, 0.375, 0.5, 0.571, 0.8447, 0.409, 0.75, 0.6021, 0.6875, 0.625, 0.6702, 0.7052, 0.724, 0.375, 0.09823, 0.4377, 0.16, 0.375, 0.1982, 0.5219, 0.426, 0.375, 0.3218, 0.125, 0.5518, 0.2504, 0.4249, 0.6979, 0.4577, 0.7219, 0.5939, 0.1968, 0.5, 0.375, 0.5, 0.375, 0.75, 0.1774, 0.75, 0.125, 0.6518, 0.125, 0.5518, 0.4377, 0.16, 0.375, 0.09823, 0.1774, 0.75, 0.5284, 0.802, 0.6522, 0.777, 0.76, 0.6213, 0.7219, 0.5939, 0.76, 0.6213, 0.7052, 0.724, 0.6448, 0.69, 0.4442, 0.5, 0.5219, 0.426, 0.625, 0.4969, 0.625, 0.6702, 0.6021, 0.6875, 0.375, 0.5, 0.4442, 0.5, 0.6021, 0.6875, 0.409, 0.75, 0.375, 0.75, 0.375, 0.75, 0.409, 0.75, 0.571, 0.8447, 0.375, 0.9476])
me_cube_017.materials.append(mat_rock)
me_cube_017.use_remesh_fix_poles = True
me_cube_017.use_remesh_preserve_attributes = False
me_cube_017.update()
me_cube_020 = bpy.data.meshes.new('Cube.020')
me_cube_020.from_pydata([(-1.0, 0.331, 0.01342), (1.0, -1.0, 1.233), (1.0, 1.0, 1.107), (0.3842, 1.0, 1.818), (1.0, -0.006793, 1.485), (0.4598, 0.2477, 3.169), (0.3125, 0.9438, 3.077), (0.3506, 0.5827, 3.169), (0.378, -1.0, 2.921), (0.2374, -0.5021, 3.169), (-0.1659, -0.1888, 3.169), (-0.4913, -1.0, 0.01342), (-0.9353, 0.1894, 2.833), (-0.7474, -0.07646, 2.953), (-0.2295, -1.0, 2.621), (1.0, 1.0, 0.1702), (1.0, 0.8934, 0.01342), (0.1133, 1.0, 0.2676), (-0.2505, 0.8001, 0.01342), (1.0, -1.0, 0.3697), (0.253, -1.0, 0.01342), (1.0, -0.3073, 0.01342)], [], [(15, 16, 18, 17), (6, 7, 5, 4, 2, 3), (18, 0, 11, 14, 13, 12, 6, 3, 17), (17, 3, 2, 15), (5, 7, 10, 9), (4, 5, 9, 8, 1), (8, 9, 10, 13, 14), (7, 6, 12, 13, 10), (19, 1, 8, 14, 11, 20), (20, 11, 0, 18, 16, 21), (19, 20, 21), (15, 2, 4, 1, 19, 21, 16)])
_uv = me_cube_020.uv_layers.new(name='UVMap')
_uv.uv.foreach_set('vector', [0.3946, 0.5, 0.375, 0.5133, 0.263, 0.269, 0.4068, 0.3892, 0.6135, 0.407, 0.625, 0.5601, 0.6925, 0.594, 0.559, 0.6258, 0.5117, 0.5, 0.6005, 0.423, 0.263, 0.269, 0.0, 0.0, 0.375, 0.9364, 0.5566, 0.9037, 0.6422, 0.2812, 0.583, 0.1568, 0.6135, 0.407, 0.6005, 0.423, 0.4068, 0.3892, 0.4068, 0.3892, 0.6005, 0.423, 0.5117, 0.5, 0.3946, 0.5, 0.6925, 0.594, 0.7062, 0.5522, 0.7707, 0.6486, 0.7203, 0.6878, 0.559, 0.6258, 0.6678, 0.5693, 0.7105, 0.6779, 0.6718, 0.75, 0.5274, 0.75, 0.6718, 0.75, 0.7105, 0.6779, 0.7707, 0.6486, 0.6422, 0.2812, 0.6001, 0.4194, 0.625, 0.5601, 0.6135, 0.407, 0.583, 0.1568, 0.598, 0.314, 0.625, 0.7568, 0.4195, 0.75, 0.5274, 0.75, 0.5941, 0.8277, 0.5566, 0.9037, 0.375, 0.9364, 0.375, 0.8434, 0.375, 0.8434, 0.375, 0.9364, 0.0, 0.0, 0.263, 0.269, 0.375, 0.5133, 0.375, 0.6634, 0.4195, 0.75, 0.375, 0.8434, 0.375, 0.6634, 0.3946, 0.5, 0.5117, 0.5, 0.559, 0.6258, 0.5274, 0.75, 0.4195, 0.75, 0.375, 0.6634, 0.375, 0.5133])
me_cube_020.materials.append(mat_rock)
me_cube_020.use_remesh_fix_poles = True
me_cube_020.use_remesh_preserve_attributes = False
me_cube_020.update()
me_cube_021 = bpy.data.meshes.new('Cube.021')
me_cube_021.from_pydata([(-1.0, -1.0, 0.01342), (-1.0, 1.0, 0.01342), (1.0, 1.0, 0.01342), (1.0, 1.0, 0.1397), (0.4694, 1.0, 0.4035), (1.0, -0.3355, 0.01342), (0.7452, -1.0, 0.01342), (-1.0, -1.0, 0.9974), (-0.3066, 0.5088, 0.9035), (-1.0, 0.2531, 1.087), (0.4108, -1.0, 0.8979), (-0.445, -1.0, 1.091), (-1.0, -0.7031, 1.186), (1.0, -0.5471, 0.4996), (0.7678, -1.0, 0.04258), (1.0, -0.6821, 0.1851), (0.4415, -1.0, 0.8826)], [], [(10, 8, 9, 12, 11), (15, 13, 16, 14), (1, 4, 3, 5, 6, 0), (1, 2, 4), (3, 4, 2), (12, 7, 11), (1, 0, 7, 12, 9), (1, 9, 8, 4), (6, 5, 15, 14), (10, 11, 7, 0, 6, 14, 16), (10, 16, 13, 3, 4, 8), (2, 3, 13, 15, 5)])
_uv = me_cube_021.uv_layers.new(name='UVMap')
_uv.uv.foreach_set('vector', [0.4856, 0.8236, 0.4863, 0.5209, 0.4353, 0.4808, 0.5216, 0.8887, 0.5097, 0.9306, 0.3965, 0.7103, 0.4358, 0.6934, 0.4837, 0.8198, 0.3786, 0.779, 0.0, 0.0, 0.4238, 0.4337, 0.3908, 0.5, 0.375, 0.6669, 0.375, 0.7818, 0.375, 1.0, 0.0, 0.0, 0.0, 0.0, 0.4238, 0.4337, 0.0, 0.0, 0.0, 0.0, 0.0, 0.0, 0.5216, 0.8887, 0.498, 1.0, 0.5097, 0.9306, 0.0, 0.0, 0.375, 1.0, 0.498, 1.0, 0.5216, 0.8887, 0.4353, 0.4808, 0.0, 0.0, 0.4353, 0.4808, 0.4863, 0.5209, 0.4238, 0.4337, 0.375, 0.7818, 0.375, 0.6669, 0.3965, 0.7103, 0.3786, 0.779, 0.4856, 0.8236, 0.5097, 0.9306, 0.498, 1.0, 0.375, 1.0, 0.375, 0.7818, 0.3786, 0.779, 0.4837, 0.8198, 0.4856, 0.8236, 0.4837, 0.8198, 0.4358, 0.6934, 0.3908, 0.5, 0.4238, 0.4337, 0.4863, 0.5209, 0.375, 0.5, 0.3908, 0.5, 0.4358, 0.6934, 0.3965, 0.7103, 0.375, 0.6669])
me_cube_021.materials.append(mat_rock)
me_cube_021.use_remesh_fix_poles = True
me_cube_021.use_remesh_preserve_attributes = False
me_cube_021.update()
me_cube_022 = bpy.data.meshes.new('Cube.022')
me_cube_022.from_pydata([(-1.0, -1.0, 0.01342), (-1.0, 1.0, 0.01342), (1.0, 1.0, 0.01342), (-1.0, 1.0, 0.8791), (1.0, 1.0, 0.879), (-1.0, -1.0, 0.8595), (-0.345, 1.0, 1.405), (-1.0, -0.09254, 1.223), (1.0, -0.2207, 0.01342), (0.1479, -1.0, 0.01342), (0.002315, -1.0, 0.4676), (1.0, -0.09571, 0.4399)], [], [(10, 9, 8, 11), (6, 3, 7), (0, 5, 7, 3, 1), (9, 10, 5, 0), (1, 3, 6, 4, 2), (7, 5, 10, 11, 4, 6), (1, 2, 8, 9, 0), (2, 4, 11, 8)])
_uv = me_cube_022.uv_layers.new(name='UVMap')
_uv.uv.foreach_set('vector', [0.4318, 0.8747, 0.375, 0.8565, 0.375, 0.6526, 0.4283, 0.637, 0.5489, 0.3319, 0.4832, 0.25, 0.5262, 0.1134, 0.375, 0.0, 0.4808, 0.0, 0.5262, 0.1134, 0.4832, 0.25, 0.375, 0.25, 0.375, 0.8565, 0.4318, 0.8747, 0.4808, 1.0, 0.375, 1.0, 0.375, 0.25, 0.4832, 0.25, 0.5489, 0.3319, 0.4832, 0.5, 0.375, 0.5, 0.5262, 0.1134, 0.4808, 0.0, 0.4318, 0.3759, 0.4283, 0.637, 0.4832, 0.5, 0.5489, 0.3319, 0.125, 0.5, 0.375, 0.5, 0.375, 0.6526, 0.2685, 0.75, 0.125, 0.75, 0.375, 0.5, 0.4832, 0.5, 0.4283, 0.637, 0.375, 0.6526])
me_cube_022.materials.append(mat_rock)
me_cube_022.use_remesh_fix_poles = True
me_cube_022.use_remesh_preserve_attributes = False
me_cube_022.update()
me_cube_023 = bpy.data.meshes.new('Cube.023')
me_cube_023.from_pydata([(1.0, -1.0, 0.01342), (1.0, 1.0, 0.01342), (1.213, 1.11, 0.3063), (-1.0, 0.5856, 0.01342), (-0.4257, 1.0, 0.01342), (0.5289, 1.063, 1.04), (0.2244, 0.249, 2.013), (-1.0, -0.2142, 0.01342), (-0.5808, -1.0, 0.01342), (-0.07969, 0.02954, 2.013), (-1.0, 0.2796, 0.515), (1.0, -1.0, 0.2856), (1.027, -0.4865, 1.798), (0.8415, -0.52, 2.013), (0.3587, -0.7923, 2.013), (0.2428, -1.0, 1.582)], [], [(4, 5, 2, 1), (15, 11, 12, 13, 14), (7, 10, 3), (5, 4, 3, 10, 9, 6), (4, 1, 0, 8, 7, 3), (10, 7, 8, 15, 14, 9), (6, 9, 14, 13), (2, 5, 6, 13, 12), (1, 2, 12, 11, 0), (0, 11, 15, 8)])
_uv = me_cube_023.uv_layers.new(name='UVMap')
_uv.uv.foreach_set('vector', [0.375, 0.3218, 0.5219, 0.426, 0.4442, 0.5, 0.375, 0.5, 0.571, 0.8447, 0.409, 0.75, 0.6021, 0.6875, 0.625, 0.6702, 0.7052, 0.724, 0.375, 0.09823, 0.4377, 0.16, 0.375, 0.1982, 0.5219, 0.426, 0.375, 0.3218, 0.125, 0.5518, 0.2504, 0.4249, 0.6979, 0.4577, 0.7219, 0.5939, 0.1968, 0.5, 0.375, 0.5, 0.375, 0.75, 0.1774, 0.75, 0.125, 0.6518, 0.125, 0.5518, 0.4377, 0.16, 0.375, 0.09823, 0.1774, 0.75, 0.5284, 0.802, 0.6522, 0.777, 0.76, 0.6213, 0.7219, 0.5939, 0.76, 0.6213, 0.7052, 0.724, 0.6448, 0.69, 0.4442, 0.5, 0.5219, 0.426, 0.625, 0.4969, 0.625, 0.6702, 0.6021, 0.6875, 0.375, 0.5, 0.4442, 0.5, 0.6021, 0.6875, 0.409, 0.75, 0.375, 0.75, 0.375, 0.75, 0.409, 0.75, 0.571, 0.8447, 0.375, 0.9476])
me_cube_023.materials.append(mat_rock)
me_cube_023.use_remesh_fix_poles = True
me_cube_023.use_remesh_preserve_attributes = False
me_cube_023.update()
me_cube_024 = bpy.data.meshes.new('Cube.024')
me_cube_024.from_pydata([(-1.0, -1.0, 0.01342), (-1.0, 1.0, 0.01342), (1.0, 1.0, 0.01342), (1.0, 1.0, 0.1397), (0.4694, 1.0, 0.4035), (1.0, -0.3355, 0.01342), (0.7452, -1.0, 0.01342), (-1.0, -1.0, 0.9974), (-0.3066, 0.5088, 0.9035), (-1.0, 0.2531, 1.087), (0.4108, -1.0, 0.8979), (-0.445, -1.0, 1.091), (-1.0, -0.7031, 1.186), (1.0, -0.5471, 0.4996), (0.7678, -1.0, 0.04258), (1.0, -0.6821, 0.1851), (0.4415, -1.0, 0.8826)], [], [(10, 8, 9, 12, 11), (15, 13, 16, 14), (1, 4, 3, 5, 6, 0), (1, 2, 4), (3, 4, 2), (12, 7, 11), (1, 0, 7, 12, 9), (1, 9, 8, 4), (6, 5, 15, 14), (10, 11, 7, 0, 6, 14, 16), (10, 16, 13, 3, 4, 8), (2, 3, 13, 15, 5)])
_uv = me_cube_024.uv_layers.new(name='UVMap')
_uv.uv.foreach_set('vector', [0.4856, 0.8236, 0.4863, 0.5209, 0.4353, 0.4808, 0.5216, 0.8887, 0.5097, 0.9306, 0.3965, 0.7103, 0.4358, 0.6934, 0.4837, 0.8198, 0.3786, 0.779, 0.0, 0.0, 0.4238, 0.4337, 0.3908, 0.5, 0.375, 0.6669, 0.375, 0.7818, 0.375, 1.0, 0.0, 0.0, 0.0, 0.0, 0.4238, 0.4337, 0.0, 0.0, 0.0, 0.0, 0.0, 0.0, 0.5216, 0.8887, 0.498, 1.0, 0.5097, 0.9306, 0.0, 0.0, 0.375, 1.0, 0.498, 1.0, 0.5216, 0.8887, 0.4353, 0.4808, 0.0, 0.0, 0.4353, 0.4808, 0.4863, 0.5209, 0.4238, 0.4337, 0.375, 0.7818, 0.375, 0.6669, 0.3965, 0.7103, 0.3786, 0.779, 0.4856, 0.8236, 0.5097, 0.9306, 0.498, 1.0, 0.375, 1.0, 0.375, 0.7818, 0.3786, 0.779, 0.4837, 0.8198, 0.4856, 0.8236, 0.4837, 0.8198, 0.4358, 0.6934, 0.3908, 0.5, 0.4238, 0.4337, 0.4863, 0.5209, 0.375, 0.5, 0.3908, 0.5, 0.4358, 0.6934, 0.3965, 0.7103, 0.375, 0.6669])
me_cube_024.materials.append(mat_rock)
me_cube_024.use_remesh_fix_poles = True
me_cube_024.use_remesh_preserve_attributes = False
me_cube_024.update()
me_cube_025 = bpy.data.meshes.new('Cube.025')
me_cube_025.from_pydata([(-1.0, 0.331, 0.01342), (1.0, -1.0, 1.233), (1.0, 1.0, 1.107), (0.3842, 1.0, 1.818), (1.0, -0.006793, 1.485), (0.4598, 0.2477, 2.013), (0.3125, 0.9438, 1.922), (0.3506, 0.5827, 2.013), (0.378, -1.0, 1.766), (0.2374, -0.5021, 2.013), (-0.1659, -0.1888, 2.013), (-0.4913, -1.0, 0.01342), (-0.9353, 0.1894, 1.677), (-0.7474, -0.07646, 1.798), (-0.2295, -1.0, 1.466), (1.0, 1.0, 0.1702), (1.0, 0.8934, 0.01342), (0.1133, 1.0, 0.2676), (-0.2505, 0.8001, 0.01342), (1.0, -1.0, 0.3697), (0.253, -1.0, 0.01342), (1.0, -0.3073, 0.01342)], [], [(15, 16, 18, 17), (6, 7, 5, 4, 2, 3), (18, 0, 11, 14, 13, 12, 6, 3, 17), (17, 3, 2, 15), (5, 7, 10, 9), (4, 5, 9, 8, 1), (8, 9, 10, 13, 14), (7, 6, 12, 13, 10), (19, 1, 8, 14, 11, 20), (20, 11, 0, 18, 16, 21), (19, 20, 21), (15, 2, 4, 1, 19, 21, 16)])
_uv = me_cube_025.uv_layers.new(name='UVMap')
_uv.uv.foreach_set('vector', [0.3946, 0.5, 0.375, 0.5133, 0.263, 0.269, 0.4068, 0.3892, 0.6135, 0.407, 0.625, 0.5601, 0.6925, 0.594, 0.559, 0.6258, 0.5117, 0.5, 0.6005, 0.423, 0.263, 0.269, 0.0, 0.0, 0.375, 0.9364, 0.5566, 0.9037, 0.6422, 0.2812, 0.583, 0.1568, 0.6135, 0.407, 0.6005, 0.423, 0.4068, 0.3892, 0.4068, 0.3892, 0.6005, 0.423, 0.5117, 0.5, 0.3946, 0.5, 0.6925, 0.594, 0.7062, 0.5522, 0.7707, 0.6486, 0.7203, 0.6878, 0.559, 0.6258, 0.6678, 0.5693, 0.7105, 0.6779, 0.6718, 0.75, 0.5274, 0.75, 0.6718, 0.75, 0.7105, 0.6779, 0.7707, 0.6486, 0.6422, 0.2812, 0.6001, 0.4194, 0.625, 0.5601, 0.6135, 0.407, 0.583, 0.1568, 0.598, 0.314, 0.625, 0.7568, 0.4195, 0.75, 0.5274, 0.75, 0.5941, 0.8277, 0.5566, 0.9037, 0.375, 0.9364, 0.375, 0.8434, 0.375, 0.8434, 0.375, 0.9364, 0.0, 0.0, 0.263, 0.269, 0.375, 0.5133, 0.375, 0.6634, 0.4195, 0.75, 0.375, 0.8434, 0.375, 0.6634, 0.3946, 0.5, 0.5117, 0.5, 0.559, 0.6258, 0.5274, 0.75, 0.4195, 0.75, 0.375, 0.6634, 0.375, 0.5133])
me_cube_025.materials.append(mat_rock)
me_cube_025.use_remesh_fix_poles = True
me_cube_025.use_remesh_preserve_attributes = False
me_cube_025.update()
me_cube_026 = bpy.data.meshes.new('Cube.026')
me_cube_026.from_pydata([(-1.0, -1.0, 0.01342), (-1.0, 1.0, 0.01342), (1.0, 1.0, 0.01342), (1.0, 1.0, 0.1397), (0.4694, 1.0, 0.4035), (1.0, -0.3355, 0.01342), (0.7452, -1.0, 0.01342), (-1.0, -1.0, 0.9974), (-0.3066, 0.5088, 0.9035), (-1.0, 0.2531, 1.087), (0.4108, -1.0, 0.8979), (-0.445, -1.0, 1.091), (-1.0, -0.7031, 1.186), (1.0, -0.5471, 0.4996), (0.7678, -1.0, 0.04258), (1.0, -0.6821, 0.1851), (0.4415, -1.0, 0.8826)], [], [(10, 8, 9, 12, 11), (15, 13, 16, 14), (1, 4, 3, 5, 6, 0), (1, 2, 4), (3, 4, 2), (12, 7, 11), (1, 0, 7, 12, 9), (1, 9, 8, 4), (6, 5, 15, 14), (10, 11, 7, 0, 6, 14, 16), (10, 16, 13, 3, 4, 8), (2, 3, 13, 15, 5)])
_uv = me_cube_026.uv_layers.new(name='UVMap')
_uv.uv.foreach_set('vector', [0.4856, 0.8236, 0.4863, 0.5209, 0.4353, 0.4808, 0.5216, 0.8887, 0.5097, 0.9306, 0.3965, 0.7103, 0.4358, 0.6934, 0.4837, 0.8198, 0.3786, 0.779, 0.0, 0.0, 0.4238, 0.4337, 0.3908, 0.5, 0.375, 0.6669, 0.375, 0.7818, 0.375, 1.0, 0.0, 0.0, 0.0, 0.0, 0.4238, 0.4337, 0.0, 0.0, 0.0, 0.0, 0.0, 0.0, 0.5216, 0.8887, 0.498, 1.0, 0.5097, 0.9306, 0.0, 0.0, 0.375, 1.0, 0.498, 1.0, 0.5216, 0.8887, 0.4353, 0.4808, 0.0, 0.0, 0.4353, 0.4808, 0.4863, 0.5209, 0.4238, 0.4337, 0.375, 0.7818, 0.375, 0.6669, 0.3965, 0.7103, 0.3786, 0.779, 0.4856, 0.8236, 0.5097, 0.9306, 0.498, 1.0, 0.375, 1.0, 0.375, 0.7818, 0.3786, 0.779, 0.4837, 0.8198, 0.4856, 0.8236, 0.4837, 0.8198, 0.4358, 0.6934, 0.3908, 0.5, 0.4238, 0.4337, 0.4863, 0.5209, 0.375, 0.5, 0.3908, 0.5, 0.4358, 0.6934, 0.3965, 0.7103, 0.375, 0.6669])
me_cube_026.materials.append(mat_rock)
me_cube_026.use_remesh_fix_poles = True
me_cube_026.use_remesh_preserve_attributes = False
me_cube_026.update()
me_cube_027 = bpy.data.meshes.new('Cube.027')
me_cube_027.from_pydata([(-1.0, -1.0, 0.01342), (-0.608, 1.0, 0.4807), (0.608, 1.0, 0.1851), (1.0, 1.0, 0.6258), (0.2854, 1.0, 0.7179), (1.0, -0.3355, 0.01342), (0.7452, -1.0, 0.01342), (-1.0, -1.0, 0.9974), (-0.3066, 0.5088, 1.39), (-1.0, 0.2531, 1.573), (0.4108, -1.0, 1.384), (-0.445, -1.0, 1.577), (-1.0, -0.7031, 1.672), (1.0, -0.5471, 0.9857), (0.7678, -1.0, 0.04258), (1.0, -0.6821, 0.1851), (0.4415, -1.0, 1.369)], [], [(10, 8, 9, 12, 11), (15, 13, 16, 14), (1, 4, 3, 5, 6, 0), (1, 2, 4), (3, 4, 2), (12, 7, 11), (1, 0, 7, 12, 9), (1, 9, 8, 4), (6, 5, 15, 14), (10, 11, 7, 0, 6, 14, 16), (10, 16, 13, 3, 4, 8), (2, 3, 13, 15, 5)])
_uv = me_cube_027.uv_layers.new(name='UVMap')
_uv.uv.foreach_set('vector', [0.4856, 0.8236, 0.4863, 0.5209, 0.4353, 0.4808, 0.5216, 0.8887, 0.5097, 0.9306, 0.3965, 0.7103, 0.4358, 0.6934, 0.4837, 0.8198, 0.3786, 0.779, 0.0, 0.0, 0.4238, 0.4337, 0.3908, 0.5, 0.375, 0.6669, 0.375, 0.7818, 0.375, 1.0, 0.0, 0.0, 0.0, 0.0, 0.4238, 0.4337, 0.0, 0.0, 0.0, 0.0, 0.0, 0.0, 0.5216, 0.8887, 0.498, 1.0, 0.5097, 0.9306, 0.0, 0.0, 0.375, 1.0, 0.498, 1.0, 0.5216, 0.8887, 0.4353, 0.4808, 0.0, 0.0, 0.4353, 0.4808, 0.4863, 0.5209, 0.4238, 0.4337, 0.375, 0.7818, 0.375, 0.6669, 0.3965, 0.7103, 0.3786, 0.779, 0.4856, 0.8236, 0.5097, 0.9306, 0.498, 1.0, 0.375, 1.0, 0.375, 0.7818, 0.3786, 0.779, 0.4837, 0.8198, 0.4856, 0.8236, 0.4837, 0.8198, 0.4358, 0.6934, 0.3908, 0.5, 0.4238, 0.4337, 0.4863, 0.5209, 0.375, 0.5, 0.3908, 0.5, 0.4358, 0.6934, 0.3965, 0.7103, 0.375, 0.6669])
me_cube_027.materials.append(mat_rock)
me_cube_027.use_remesh_fix_poles = True
me_cube_027.use_remesh_preserve_attributes = False
me_cube_027.update()
me_cube_028 = bpy.data.meshes.new('Cube.028')
me_cube_028.from_pydata([(-1.0, -1.0, 0.01342), (-1.0, 1.0, 0.01342), (1.0, 1.0, 0.01342), (1.0, 1.0, 0.1397), (0.4694, 1.0, 0.4035), (1.0, -0.3355, 0.01342), (0.7452, -1.0, 0.01342), (-1.0, -1.0, 0.9974), (-0.3066, 0.5088, 0.9035), (-1.0, 0.2531, 1.087), (0.4108, -1.0, 0.8979), (-0.445, -1.0, 1.091), (-1.0, -0.7031, 1.186), (1.0, -0.5471, 0.4996), (0.7678, -1.0, 0.04258), (1.0, -0.6821, 0.1851), (0.4415, -1.0, 0.8826)], [], [(10, 8, 9, 12, 11), (15, 13, 16, 14), (1, 4, 3, 5, 6, 0), (1, 2, 4), (3, 4, 2), (12, 7, 11), (1, 0, 7, 12, 9), (1, 9, 8, 4), (6, 5, 15, 14), (10, 11, 7, 0, 6, 14, 16), (10, 16, 13, 3, 4, 8), (2, 3, 13, 15, 5)])
_uv = me_cube_028.uv_layers.new(name='UVMap')
_uv.uv.foreach_set('vector', [0.4856, 0.8236, 0.4863, 0.5209, 0.4353, 0.4808, 0.5216, 0.8887, 0.5097, 0.9306, 0.3965, 0.7103, 0.4358, 0.6934, 0.4837, 0.8198, 0.3786, 0.779, 0.0, 0.0, 0.4238, 0.4337, 0.3908, 0.5, 0.375, 0.6669, 0.375, 0.7818, 0.375, 1.0, 0.0, 0.0, 0.0, 0.0, 0.4238, 0.4337, 0.0, 0.0, 0.0, 0.0, 0.0, 0.0, 0.5216, 0.8887, 0.498, 1.0, 0.5097, 0.9306, 0.0, 0.0, 0.375, 1.0, 0.498, 1.0, 0.5216, 0.8887, 0.4353, 0.4808, 0.0, 0.0, 0.4353, 0.4808, 0.4863, 0.5209, 0.4238, 0.4337, 0.375, 0.7818, 0.375, 0.6669, 0.3965, 0.7103, 0.3786, 0.779, 0.4856, 0.8236, 0.5097, 0.9306, 0.498, 1.0, 0.375, 1.0, 0.375, 0.7818, 0.3786, 0.779, 0.4837, 0.8198, 0.4856, 0.8236, 0.4837, 0.8198, 0.4358, 0.6934, 0.3908, 0.5, 0.4238, 0.4337, 0.4863, 0.5209, 0.375, 0.5, 0.3908, 0.5, 0.4358, 0.6934, 0.3965, 0.7103, 0.375, 0.6669])
me_cube_028.materials.append(mat_rock)
me_cube_028.use_remesh_fix_poles = True
me_cube_028.use_remesh_preserve_attributes = False
me_cube_028.update()
me_cube_029 = bpy.data.meshes.new('Cube.029')
me_cube_029.from_pydata([(-1.0, -1.0, 0.01342), (-1.0, 1.0, 0.01342), (1.0, 1.0, 0.01342), (1.0, 1.0, 1.68), (0.4694, 1.0, 1.944), (1.0, -0.3355, 0.01342), (0.7452, -1.0, 0.01342), (-1.0, -1.0, 0.9974), (-0.3066, 0.5088, 2.987), (-1.0, 0.2531, 3.17), (0.4108, -1.0, 2.981), (-0.445, -1.0, 3.175), (-1.0, -0.7031, 3.27), (1.0, -0.5471, 2.04), (0.7678, -1.0, 0.04258), (1.0, -0.6821, 0.1851), (0.4415, -1.0, 2.423)], [], [(10, 8, 9, 12, 11), (15, 13, 16, 14), (1, 4, 3, 5, 6, 0), (1, 2, 4), (3, 4, 2), (12, 7, 11), (1, 0, 7, 12, 9), (1, 9, 8, 4), (6, 5, 15, 14), (10, 11, 7, 0, 6, 14, 16), (10, 16, 13, 3, 4, 8), (2, 3, 13, 15, 5)])
_uv = me_cube_029.uv_layers.new(name='UVMap')
_uv.uv.foreach_set('vector', [0.4856, 0.8236, 0.4863, 0.5209, 0.4353, 0.4808, 0.5216, 0.8887, 0.5097, 0.9306, 0.3965, 0.7103, 0.4358, 0.6934, 0.4837, 0.8198, 0.3786, 0.779, 0.0, 0.0, 0.4238, 0.4337, 0.3908, 0.5, 0.375, 0.6669, 0.375, 0.7818, 0.375, 1.0, 0.0, 0.0, 0.0, 0.0, 0.4238, 0.4337, 0.0, 0.0, 0.0, 0.0, 0.0, 0.0, 0.5216, 0.8887, 0.498, 1.0, 0.5097, 0.9306, 0.0, 0.0, 0.375, 1.0, 0.498, 1.0, 0.5216, 0.8887, 0.4353, 0.4808, 0.0, 0.0, 0.4353, 0.4808, 0.4863, 0.5209, 0.4238, 0.4337, 0.375, 0.7818, 0.375, 0.6669, 0.3965, 0.7103, 0.3786, 0.779, 0.4856, 0.8236, 0.5097, 0.9306, 0.498, 1.0, 0.375, 1.0, 0.375, 0.7818, 0.3786, 0.779, 0.4837, 0.8198, 0.4856, 0.8236, 0.4837, 0.8198, 0.4358, 0.6934, 0.3908, 0.5, 0.4238, 0.4337, 0.4863, 0.5209, 0.375, 0.5, 0.3908, 0.5, 0.4358, 0.6934, 0.3965, 0.7103, 0.375, 0.6669])
me_cube_029.materials.append(mat_rock)
me_cube_029.use_remesh_fix_poles = True
me_cube_029.use_remesh_preserve_attributes = False
me_cube_029.update()
me_cube_036 = bpy.data.meshes.new('Cube.036')
me_cube_036.from_pydata([(-1.0, -1.0, 0.01342), (-1.0, 1.0, 0.01342), (1.0, 1.0, 0.01342), (1.0, 1.0, 0.1397), (0.4694, 1.0, 0.4035), (1.0, -0.3355, 0.01342), (0.7452, -1.0, 0.01342), (-1.0, -1.0, 0.9974), (-0.3066, 0.5088, 0.9035), (-1.0, 0.2531, 1.087), (0.4108, -1.0, 0.8979), (-0.445, -1.0, 1.091), (-1.0, -0.7031, 1.186), (1.0, -0.5471, 0.4996), (0.7678, -1.0, 0.04258), (1.0, -0.6821, 0.1851), (0.4415, -1.0, 0.8826)], [], [(10, 8, 9, 12, 11), (15, 13, 16, 14), (1, 4, 3, 5, 6, 0), (1, 2, 4), (3, 4, 2), (12, 7, 11), (1, 0, 7, 12, 9), (1, 9, 8, 4), (6, 5, 15, 14), (10, 11, 7, 0, 6, 14, 16), (10, 16, 13, 3, 4, 8), (2, 3, 13, 15, 5)])
_uv = me_cube_036.uv_layers.new(name='UVMap')
_uv.uv.foreach_set('vector', [0.4856, 0.8236, 0.4863, 0.5209, 0.4353, 0.4808, 0.5216, 0.8887, 0.5097, 0.9306, 0.3965, 0.7103, 0.4358, 0.6934, 0.4837, 0.8198, 0.3786, 0.779, 0.0, 0.0, 0.4238, 0.4337, 0.3908, 0.5, 0.375, 0.6669, 0.375, 0.7818, 0.375, 1.0, 0.0, 0.0, 0.0, 0.0, 0.4238, 0.4337, 0.0, 0.0, 0.0, 0.0, 0.0, 0.0, 0.5216, 0.8887, 0.498, 1.0, 0.5097, 0.9306, 0.0, 0.0, 0.375, 1.0, 0.498, 1.0, 0.5216, 0.8887, 0.4353, 0.4808, 0.0, 0.0, 0.4353, 0.4808, 0.4863, 0.5209, 0.4238, 0.4337, 0.375, 0.7818, 0.375, 0.6669, 0.3965, 0.7103, 0.3786, 0.779, 0.4856, 0.8236, 0.5097, 0.9306, 0.498, 1.0, 0.375, 1.0, 0.375, 0.7818, 0.3786, 0.779, 0.4837, 0.8198, 0.4856, 0.8236, 0.4837, 0.8198, 0.4358, 0.6934, 0.3908, 0.5, 0.4238, 0.4337, 0.4863, 0.5209, 0.375, 0.5, 0.3908, 0.5, 0.4358, 0.6934, 0.3965, 0.7103, 0.375, 0.6669])
me_cube_036.materials.append(mat_rock)
me_cube_036.use_remesh_fix_poles = True
me_cube_036.use_remesh_preserve_attributes = False
me_cube_036.update()
me_cube_031 = bpy.data.meshes.new('Cube.031')
me_cube_031.from_pydata([(-1.0, -1.0, -0.002745), (-1.0, -1.0, 1.997), (-1.0, 1.0, -0.002745), (-1.0, 1.0, 1.997), (1.0, -1.0, -0.002745), (1.0, -1.0, 1.997), (1.0, 1.0, -0.002745), (1.0, 1.0, 1.997)], [], [(0, 1, 3, 2), (2, 3, 7, 6), (6, 7, 5, 4), (4, 5, 1, 0), (2, 6, 4, 0), (7, 3, 1, 5)])
_uv = me_cube_031.uv_layers.new(name='UVMap')
_uv.uv.foreach_set('vector', [0.375, 0.0, 0.625, 0.0, 0.625, 0.25, 0.375, 0.25, 0.375, 0.25, 0.625, 0.25, 0.625, 0.5, 0.375, 0.5, 0.375, 0.5, 0.625, 0.5, 0.625, 0.75, 0.375, 0.75, 0.375, 0.75, 0.625, 0.75, 0.625, 1.0, 0.375, 1.0, 0.125, 0.5, 0.375, 0.5, 0.375, 0.75, 0.125, 0.75, 0.625, 0.5, 0.875, 0.5, 0.875, 0.75, 0.625, 0.75])
me_cube_031.materials.append(mat_rock)
me_cube_031.use_remesh_fix_poles = True
me_cube_031.use_remesh_preserve_attributes = False
me_cube_031.update()
me_cube_034 = bpy.data.meshes.new('Cube.034')
me_cube_034.from_pydata([(-1.0, -1.0, -0.002745), (-1.0, -1.0, 1.997), (-1.0, 1.0, -0.002745), (-1.0, 1.0, 1.997), (1.0, -1.0, -0.002745), (1.0, -1.0, 1.997), (1.0, 1.0, -0.002745), (1.0, 1.0, 1.997)], [], [(0, 1, 3, 2), (2, 3, 7, 6), (6, 7, 5, 4), (4, 5, 1, 0), (2, 6, 4, 0), (7, 3, 1, 5)])
_uv = me_cube_034.uv_layers.new(name='UVMap')
_uv.uv.foreach_set('vector', [0.375, 0.0, 0.625, 0.0, 0.625, 0.25, 0.375, 0.25, 0.375, 0.25, 0.625, 0.25, 0.625, 0.5, 0.375, 0.5, 0.375, 0.5, 0.625, 0.5, 0.625, 0.75, 0.375, 0.75, 0.375, 0.75, 0.625, 0.75, 0.625, 1.0, 0.375, 1.0, 0.125, 0.5, 0.375, 0.5, 0.375, 0.75, 0.125, 0.75, 0.625, 0.5, 0.875, 0.5, 0.875, 0.75, 0.625, 0.75])
me_cube_034.materials.append(mat_rock)
me_cube_034.use_remesh_fix_poles = True
me_cube_034.use_remesh_preserve_attributes = False
me_cube_034.update()
me_cube_035 = bpy.data.meshes.new('Cube.035')
me_cube_035.from_pydata([(-1.0, -1.0, -0.002745), (-1.0, -1.0, 1.997), (-1.0, 1.0, -0.002745), (-1.0, 1.0, 1.997), (1.0, -1.0, -0.002745), (1.0, -1.0, 1.997), (1.0, 1.0, -0.002745), (1.0, 1.0, 1.997)], [], [(0, 1, 3, 2), (2, 3, 7, 6), (6, 7, 5, 4), (4, 5, 1, 0), (2, 6, 4, 0), (7, 3, 1, 5)])
_uv = me_cube_035.uv_layers.new(name='UVMap')
_uv.uv.foreach_set('vector', [0.375, 0.0, 0.625, 0.0, 0.625, 0.25, 0.375, 0.25, 0.375, 0.25, 0.625, 0.25, 0.625, 0.5, 0.375, 0.5, 0.375, 0.5, 0.625, 0.5, 0.625, 0.75, 0.375, 0.75, 0.375, 0.75, 0.625, 0.75, 0.625, 1.0, 0.375, 1.0, 0.125, 0.5, 0.375, 0.5, 0.375, 0.75, 0.125, 0.75, 0.625, 0.5, 0.875, 0.5, 0.875, 0.75, 0.625, 0.75])
me_cube_035.materials.append(mat_rock)
me_cube_035.use_remesh_fix_poles = True
me_cube_035.use_remesh_preserve_attributes = False
me_cube_035.update()
me_cube_030 = bpy.data.meshes.new('Cube.030')
me_cube_030.from_pydata([(-0.3198, -0.1418, -1.16), (-0.2453, -0.1461, -0.8765), (-0.3198, 0.1418, -1.16), (-0.2453, 0.1461, -0.8765), (0.3198, -0.1418, -1.16), (0.2453, -0.1461, -0.8765), (0.3198, 0.1418, -1.16), (0.2453, 0.1461, -0.8765)], [], [(0, 1, 3, 2), (2, 3, 7, 6), (6, 7, 5, 4), (4, 5, 1, 0), (2, 6, 4, 0), (7, 3, 1, 5)])
_uv = me_cube_030.uv_layers.new(name='UVMap')
_uv.uv.foreach_set('vector', [0.375, 0.0, 0.625, 0.0, 0.625, 0.25, 0.375, 0.25, 0.375, 0.25, 0.625, 0.25, 0.625, 0.5, 0.375, 0.5, 0.375, 0.5, 0.625, 0.5, 0.625, 0.75, 0.375, 0.75, 0.375, 0.75, 0.625, 0.75, 0.625, 1.0, 0.375, 1.0, 0.125, 0.5, 0.375, 0.5, 0.375, 0.75, 0.125, 0.75, 0.625, 0.5, 0.875, 0.5, 0.875, 0.75, 0.625, 0.75])
me_cube_030.materials.append(mat_rock)
me_cube_030.use_remesh_fix_poles = True
me_cube_030.use_remesh_preserve_attributes = False
me_cube_030.update()
me_circle = bpy.data.meshes.new('Circle')
me_circle.from_pydata([(0.0, 0.0, 0.0), (0.0, 1.0, 0.0), (-0.1951, 0.9808, 0.0), (-0.3827, 0.9239, 0.0), (-0.5556, 0.8315, 0.0), (-0.7071, 0.7071, 0.0), (-0.8315, 0.5556, 0.0), (-0.9239, 0.3827, 0.0), (-0.9808, 0.1951, 0.0), (-1.0, -4.371e-08, 0.0), (-0.9808, -0.1951, 0.0), (-0.9239, -0.3827, 0.0), (-0.8315, -0.5556, 0.0), (-0.7071, -0.7071, 0.0), (-0.5556, -0.8315, 0.0), (-0.3827, -0.9239, 0.0), (-0.1951, -0.9808, 0.0), (8.742e-08, -1.0, 0.0), (0.1951, -0.9808, 0.0), (0.3827, -0.9239, 0.0), (0.5556, -0.8315, 0.0), (0.7071, -0.7071, 0.0), (0.8315, -0.5556, 0.0), (0.9239, -0.3827, 0.0), (0.9808, -0.1951, 0.0), (1.0, 1.192e-08, 0.0), (0.9808, 0.1951, 0.0), (0.9239, 0.3827, 0.0), (0.8315, 0.5556, 0.0), (0.7071, 0.7071, 0.0), (0.5556, 0.8315, 0.0), (0.3827, 0.9239, 0.0), (0.1951, 0.9808, 0.0)], [], [(0, 1, 2), (0, 2, 3), (0, 3, 4), (0, 4, 5), (0, 5, 6), (0, 6, 7), (0, 7, 8), (0, 8, 9), (0, 9, 10), (0, 10, 11), (0, 11, 12), (0, 12, 13), (0, 13, 14), (0, 14, 15), (0, 15, 16), (0, 16, 17), (0, 17, 18), (0, 18, 19), (0, 19, 20), (0, 20, 21), (0, 21, 22), (0, 22, 23), (0, 23, 24), (0, 24, 25), (0, 25, 26), (0, 26, 27), (0, 27, 28), (0, 28, 29), (0, 29, 30), (0, 30, 31), (0, 31, 32), (0, 32, 1)])
_uv = me_circle.uv_layers.new(name='UVMap')
_uv.uv.foreach_set('vector', [0.5, 0.5, 0.5, 1.0, 0.4025, 0.9904, 0.5, 0.5, 0.4025, 0.9904, 0.3087, 0.9619, 0.5, 0.5, 0.3087, 0.9619, 0.2222, 0.9157, 0.5, 0.5, 0.2222, 0.9157, 0.1464, 0.8536, 0.5, 0.5, 0.1464, 0.8536, 0.08427, 0.7778, 0.5, 0.5, 0.08427, 0.7778, 0.03806, 0.6913, 0.5, 0.5, 0.03806, 0.6913, 0.009607, 0.5975, 0.5, 0.5, 0.009607, 0.5975, 0.0, 0.5, 0.5, 0.5, 0.0, 0.5, 0.009607, 0.4025, 0.5, 0.5, 0.009607, 0.4025, 0.03806, 0.3087, 0.5, 0.5, 0.03806, 0.3087, 0.08427, 0.2222, 0.5, 0.5, 0.08427, 0.2222, 0.1464, 0.1464, 0.5, 0.5, 0.1464, 0.1464, 0.2222, 0.08427, 0.5, 0.5, 0.2222, 0.08427, 0.3087, 0.03806, 0.5, 0.5, 0.3087, 0.03806, 0.4025, 0.009607, 0.5, 0.5, 0.4025, 0.009607, 0.5, 0.0, 0.5, 0.5, 0.5, 0.0, 0.5975, 0.009607, 0.5, 0.5, 0.5975, 0.009607, 0.6913, 0.03806, 0.5, 0.5, 0.6913, 0.03806, 0.7778, 0.08427, 0.5, 0.5, 0.7778, 0.08427, 0.8536, 0.1464, 0.5, 0.5, 0.8536, 0.1464, 0.9157, 0.2222, 0.5, 0.5, 0.9157, 0.2222, 0.9619, 0.3087, 0.5, 0.5, 0.9619, 0.3087, 0.9904, 0.4025, 0.5, 0.5, 0.9904, 0.4025, 1.0, 0.5, 0.5, 0.5, 1.0, 0.5, 0.9904, 0.5975, 0.5, 0.5, 0.9904, 0.5975, 0.9619, 0.6913, 0.5, 0.5, 0.9619, 0.6913, 0.9157, 0.7778, 0.5, 0.5, 0.9157, 0.7778, 0.8536, 0.8536, 0.5, 0.5, 0.8536, 0.8536, 0.7778, 0.9157, 0.5, 0.5, 0.7778, 0.9157, 0.6913, 0.9619, 0.5, 0.5, 0.6913, 0.9619, 0.5975, 0.9904, 0.5, 0.5, 0.5975, 0.9904, 0.5, 1.0])
me_circle.materials.append(mat_portallight)
me_circle.use_remesh_fix_poles = True
me_circle.use_remesh_preserve_attributes = False
me_circle.update()

# ---- objects
ob_camera = bpy.data.objects.new('Camera', cam_camera)
ob_area = bpy.data.objects.new('Area', light_area_001)
ob_cube = bpy.data.objects.new('Cube', me_cube)
ob_cube_001 = bpy.data.objects.new('Cube.001', me_cube_005)
ob_cube_002 = bpy.data.objects.new('Cube.002', me_cube_006)
ob_cube_003 = bpy.data.objects.new('Cube.003', me_cube_007)
ob_cube_004 = bpy.data.objects.new('Cube.004', me_cube_008)
ob_cube_005 = bpy.data.objects.new('Cube.005', me_cube_009)
ob_cylinder = bpy.data.objects.new('Cylinder', me_cylinder)
ob_cylinder_001 = bpy.data.objects.new('Cylinder.001', me_cylinder_003)
ob_cylinder_002 = bpy.data.objects.new('Cylinder.002', me_cylinder_004)
ob_cylinder_003 = bpy.data.objects.new('Cylinder.003', me_cylinder_005)
ob_cylinder_004 = bpy.data.objects.new('Cylinder.004', me_cylinder_007)
ob_cylinder_005 = bpy.data.objects.new('Cylinder.005', me_cylinder_008)
ob_cylinder_006 = bpy.data.objects.new('Cylinder.006', me_cylinder_009)
ob_cylinder_007 = bpy.data.objects.new('Cylinder.007', me_cylinder_010)
ob_plane = bpy.data.objects.new('Plane', me_plane)
ob_cube_006 = bpy.data.objects.new('Cube.006', me_cube_010)
ob_cube_007 = bpy.data.objects.new('Cube.007', me_cube_011)
ob_cube_008 = bpy.data.objects.new('Cube.008', me_cube_012)
ob_cube_009 = bpy.data.objects.new('Cube.009', me_cube_013)
ob_cube_010 = bpy.data.objects.new('Cube.010', me_cube_015)
ob_cube_011 = bpy.data.objects.new('Cube.011', me_cube_016)
ob_cube_012 = bpy.data.objects.new('Cube.012', me_cube_012)
ob_cube_013 = bpy.data.objects.new('Cube.013', me_cube_013)
ob_cube_014 = bpy.data.objects.new('Cube.014', me_cube_015)
ob_cube_015 = bpy.data.objects.new('Cube.015', me_cube_016)
ob_cube_016 = bpy.data.objects.new('Cube.016', me_cube_017)
ob_cube_019 = bpy.data.objects.new('Cube.019', me_cube_020)
ob_cube_020 = bpy.data.objects.new('Cube.020', me_cube_021)
ob_cube_021 = bpy.data.objects.new('Cube.021', me_cube_022)
ob_cube_022 = bpy.data.objects.new('Cube.022', me_cube_023)
ob_cube_023 = bpy.data.objects.new('Cube.023', me_cube_024)
ob_cube_024 = bpy.data.objects.new('Cube.024', me_cube_025)
ob_cube_025 = bpy.data.objects.new('Cube.025', me_cube_026)
ob_cube_026 = bpy.data.objects.new('Cube.026', me_cube_027)
ob_cube_027 = bpy.data.objects.new('Cube.027', me_cube_028)
ob_cube_028 = bpy.data.objects.new('Cube.028', me_cube_029)
ob_cube_039 = bpy.data.objects.new('Cube.039', me_cube_036)
ob_cube_029 = bpy.data.objects.new('Cube.029', me_cube_031)
ob_cube_030 = bpy.data.objects.new('Cube.030', me_cube_034)
ob_cube_038 = bpy.data.objects.new('Cube.038', me_cube_035)
ob_cube_017 = bpy.data.objects.new('Cube.017', me_cube_030)
ob_cube_018 = bpy.data.objects.new('Cube.018', me_cube_030)
ob_cube_031 = bpy.data.objects.new('Cube.031', me_cube_030)
ob_cube_032 = bpy.data.objects.new('Cube.032', me_cube_030)
ob_cube_033 = bpy.data.objects.new('Cube.033', me_cube_030)
ob_cube_034 = bpy.data.objects.new('Cube.034', me_cube_030)
ob_cube_035 = bpy.data.objects.new('Cube.035', me_cube_030)
ob_cube_036 = bpy.data.objects.new('Cube.036', me_cube_030)
ob_cube_037 = bpy.data.objects.new('Cube.037', me_cube_030)
ob_circle = bpy.data.objects.new('Circle', me_circle)

# ---- transforms, parenting, visibility, modifiers, constraints
ob_camera.location = (7.251, -6.469, 5.713)
ob_camera.rotation_euler = (1.077, 0.01386, 0.8288)
ob_area.location = (-3.78, -4.01, 4.431)
ob_area.rotation_euler = (-0.07384, -2.262, -2.124)
ob_area.scale = (-2.768, -2.768, -2.768)
ob_cube.location = (0.8612, -1.395, -0.01503)
ob_cube.rotation_euler = (0.0, -0.0, 0.1013)
ob_cube_001.location = (0.8612, -0.2639, -0.01503)
ob_cube_001.rotation_euler = (0.0, -0.0, -0.05745)
ob_cube_002.location = (0.8924, 0.8688, -0.01503)
ob_cube_002.rotation_euler = (0.0, -0.0, -0.07847)
ob_cube_003.location = (-0.7966, -1.224, -0.01503)
ob_cube_003.rotation_euler = (0.0, -0.0, -3.274)
ob_cube_004.location = (-0.7966, -0.1775, -0.01503)
ob_cube_004.rotation_euler = (0.0, -0.0, -3.077)
ob_cube_005.location = (-0.7966, 0.8688, -0.01503)
ob_cube_005.rotation_euler = (0.0, -0.0, 3.214)
ob_cylinder.location = (1.598, -0.1459, 0.005985)
ob_cylinder.scale = (0.2305, 0.2305, 0.08488)
ob_cylinder_001.location = (1.688, -1.305, 0.005985)
ob_cylinder_001.scale = (0.2305, 0.2305, 0.06596)
ob_cylinder_002.location = (1.181, -0.7024, 0.005985)
ob_cylinder_002.scale = (0.2305, 0.2305, 0.1138)
ob_cylinder_003.location = (1.292, -1.658, 0.005985)
ob_cylinder_003.scale = (0.2305, 0.2305, 0.1138)
ob_cylinder_004.location = (1.696, -0.5984, 0.003693)
ob_cylinder_004.rotation_euler = (-1.571, 0.3153, -1.94)
ob_cylinder_004.scale = (0.2612, 0.2612, 0.1433)
ob_cylinder_005.location = (1.058, -1.177, 0.00644)
ob_cylinder_005.rotation_euler = (-1.571, 0.3153, -0.848)
ob_cylinder_005.scale = (0.2612, 0.2612, 0.1433)
ob_cylinder_006.location = (1.709, -0.5632, 0.08102)
ob_cylinder_006.rotation_euler = (-2.146, 0.2376, -0.4699)
ob_cylinder_006.scale = (0.2388, 0.1858, 0.1399)
ob_cylinder_007.location = (1.054, -0.2531, 0.002806)
ob_cylinder_007.rotation_euler = (-1.571, 0.3153, 0.4122)
ob_cylinder_007.scale = (0.2612, 0.2612, 0.1433)
ob_plane.location = (0.0, 0.0, 0.0)
ob_cube_006.location = (1.245, -0.717, 0.3295)
ob_cube_006.rotation_euler = (0.0, -0.2166, 0.0)
ob_cube_006.scale = (0.09111, 0.1277, 0.1081)
ob_cube_007.location = (1.232, -0.717, 0.3656)
ob_cube_007.rotation_euler = (0.0, -0.2166, 0.0)
ob_cube_007.scale = (0.01916, 0.01916, 0.01916)
ob_cube_008.location = (1.201, 0.3676, 0.2809)
ob_cube_008.scale = (0.3064, 0.3064, 0.3064)
ob_cube_009.location = (1.201, 0.3676, 0.6441)
ob_cube_009.scale = (0.05688, 0.05688, 0.05688)
ob_cube_010.location = (0.7709, 0.3676, 1.499)
ob_cube_010.scale = (0.05688, 0.05688, 0.05688)
ob_cube_011.location = (0.7709, 0.3676, 1.499)
ob_cube_011.scale = (0.05688, 0.05688, 0.05688)
ob_cube_012.location = (-1.098, 0.3632, 0.2809)
ob_cube_012.rotation_euler = (0.0, -0.0, 3.162)
ob_cube_012.scale = (0.3064, 0.3064, 0.3064)
ob_cube_013.location = (-1.098, 0.3632, 0.6441)
ob_cube_013.rotation_euler = (0.0, -0.0, 3.162)
ob_cube_013.scale = (0.05688, 0.05688, 0.05688)
ob_cube_014.location = (-0.6674, 0.3721, 1.499)
ob_cube_014.rotation_euler = (0.0, -0.0, 3.162)
ob_cube_014.scale = (0.05688, 0.05688, 0.05688)
ob_cube_015.location = (-0.6674, 0.3721, 1.499)
ob_cube_015.rotation_euler = (0.0, -0.0, 3.162)
ob_cube_015.scale = (0.05688, 0.05688, 0.05688)
ob_cube_016.location = (-1.397, 1.443, 0.0007783)
ob_cube_016.rotation_euler = (0.0, -0.0, 3.296)
ob_cube_016.scale = (0.3756, 0.3756, 0.3756)
ob_cube_019.location = (1.609, 1.36, 0.00632)
ob_cube_019.rotation_euler = (0.0, 0.0, -2.037)
ob_cube_019.scale = (0.3337, 0.3337, 0.3337)
ob_cube_020.location = (1.591, 0.6475, 0.01929)
ob_cube_020.rotation_euler = (0.0, -0.0, -2.738)
ob_cube_020.scale = (0.1529, 0.1529, 0.1529)
ob_cube_021.location = (-1.115, -1.436, -0.001072)
ob_cube_021.rotation_euler = (0.0, -0.0, 0.5713)
ob_cube_021.scale = (0.1785, 0.1785, 0.1785)
ob_cube_022.location = (-1.365, -0.1631, 0.009094)
ob_cube_022.rotation_euler = (0.0, -0.0, 3.208)
ob_cube_022.scale = (0.2979, 0.2979, 0.2979)
ob_cube_023.location = (-1.637, 0.4148, 0.02538)
ob_cube_023.rotation_euler = (0.0, -0.0, -2.738)
ob_cube_023.scale = (0.1363, 0.1363, 0.1363)
ob_cube_024.location = (-1.549, -0.9831, 0.003187)
ob_cube_024.rotation_euler = (0.0, -0.0, -6.087)
ob_cube_024.scale = (0.2255, 0.2255, 0.2255)
ob_cube_025.location = (-1.046, -0.6623, 0.03104)
ob_cube_025.rotation_euler = (0.0, -0.0, -2.738)
ob_cube_025.scale = (0.1873, 0.1873, 0.1873)
ob_cube_026.location = (1.192, 0.857, 0.01929)
ob_cube_026.rotation_euler = (0.0, 0.0, -1.967)
ob_cube_026.scale = (0.1903, 0.1903, 0.1903)
ob_cube_027.location = (1.591, 0.6475, 0.01929)
ob_cube_027.rotation_euler = (0.0, -0.0, -2.738)
ob_cube_027.scale = (0.1363, 0.1363, 0.1363)
ob_cube_028.location = (-1.313, 0.8252, 0.03812)
ob_cube_028.rotation_euler = (0.0, -0.0, -5.831)
ob_cube_028.scale = (0.1848, 0.1848, 0.1848)
ob_cube_039.location = (1.395, -1.043, 0.03104)
ob_cube_039.rotation_euler = (0.0, -0.0, -2.738)
ob_cube_039.scale = (0.08872, 0.08872, 0.08872)
ob_cube_029.location = (0.0, 1.699, 0.007477)
ob_cube_029.scale = (0.6899, 0.2031, 0.1494)
ob_cube_030.location = (0.0, 1.32, 0.007477)
ob_cube_030.scale = (0.5739, 0.1559, 0.098)
ob_cube_038.location = (0.0, 1.019, 0.007477)
ob_cube_038.scale = (0.4738, 0.1363, 0.06725)
ob_cube_017.location = (0.0, 1.689, 1.005)
ob_cube_017.rotation_euler = (0.0, -1.425, 0.0)
ob_cube_018.location = (0.0, 1.689, 1.005)
ob_cube_018.rotation_euler = (0.0, -0.8532, 0.0)
ob_cube_031.location = (0.0, 1.689, 1.005)
ob_cube_031.rotation_euler = (0.0, 0.8623, -0.0)
ob_cube_032.location = (0.0, 1.689, 1.005)
ob_cube_032.rotation_euler = (0.0, 1.434, -0.0)
ob_cube_033.location = (0.0, 1.689, 1.005)
ob_cube_033.rotation_euler = (-0.0, 2.006, -0.0)
ob_cube_034.location = (0.0, 1.689, 1.005)
ob_cube_034.rotation_euler = (-0.0, 2.578, -0.0)
ob_cube_035.location = (0.0, 1.689, 1.005)
ob_cube_035.rotation_euler = (-0.0, 3.15, -0.0)
ob_cube_036.location = (0.0, 1.689, 1.005)
ob_cube_036.rotation_euler = (-0.0, 3.722, -0.0)
ob_cube_037.location = (0.0, 1.689, 1.005)
ob_cube_037.rotation_euler = (-0.0, 4.293, -0.0)
ob_circle.location = (0.0, 1.65, 1.003)
ob_circle.rotation_euler = (1.535, -0.0, 0.0)
ob_circle.scale = (0.9448, 0.9448, 0.9448)

# ---- collection membership
col_others.objects.link(ob_camera)
col_others.objects.link(ob_area)
col_fences.objects.link(ob_cube)
col_fences.objects.link(ob_cube_001)
col_fences.objects.link(ob_cube_002)
col_fences.objects.link(ob_cube_003)
col_fences.objects.link(ob_cube_004)
col_fences.objects.link(ob_cube_005)
col_trunks.objects.link(ob_cylinder)
col_trunks.objects.link(ob_cylinder_001)
col_trunks.objects.link(ob_cylinder_002)
col_trunks.objects.link(ob_cylinder_003)
col_trunks.objects.link(ob_cylinder_004)
col_trunks.objects.link(ob_cylinder_005)
col_trunks.objects.link(ob_cylinder_006)
col_trunks.objects.link(ob_cylinder_007)
col_floor.objects.link(ob_plane)
col_axe.objects.link(ob_cube_006)
col_axe.objects.link(ob_cube_007)
col_pole_lights.objects.link(ob_cube_008)
col_pole_lights.objects.link(ob_cube_009)
col_pole_lights.objects.link(ob_cube_010)
col_pole_lights.objects.link(ob_cube_011)
col_pole_lights.objects.link(ob_cube_012)
col_pole_lights.objects.link(ob_cube_013)
col_pole_lights.objects.link(ob_cube_014)
col_pole_lights.objects.link(ob_cube_015)
col_rocks.objects.link(ob_cube_016)
col_rocks.objects.link(ob_cube_019)
col_rocks.objects.link(ob_cube_020)
col_rocks.objects.link(ob_cube_021)
col_rocks.objects.link(ob_cube_022)
col_rocks.objects.link(ob_cube_023)
col_rocks.objects.link(ob_cube_024)
col_rocks.objects.link(ob_cube_025)
col_rocks.objects.link(ob_cube_026)
col_rocks.objects.link(ob_cube_027)
col_rocks.objects.link(ob_cube_028)
col_rocks.objects.link(ob_cube_039)
col_stairs.objects.link(ob_cube_029)
col_stairs.objects.link(ob_cube_030)
col_stairs.objects.link(ob_cube_038)
col_portal.objects.link(ob_cube_017)
col_portal.objects.link(ob_cube_018)
col_portal.objects.link(ob_cube_031)
col_portal.objects.link(ob_cube_032)
col_portal.objects.link(ob_cube_033)
col_portal.objects.link(ob_cube_034)
col_portal.objects.link(ob_cube_035)
col_portal.objects.link(ob_cube_036)
col_portal.objects.link(ob_cube_037)
col_portal.objects.link(ob_circle)

# ---- scene / render settings (as saved in the file)
scene.camera = ob_camera
scene.frame_start = 1; scene.frame_end = 250; scene.frame_set(1)
scene.render.engine = 'CYCLES'
scene.cycles.use_denoising = False
scene.cycles.samples = 128
scene.cycles.sampling_pattern = 'TABULATED_SOBOL'
scene.cycles.use_adaptive_sampling = False
scene.cycles.use_light_tree = False
scene.view_settings.view_transform = 'Filmic'
bpy.context.view_layer.update()
